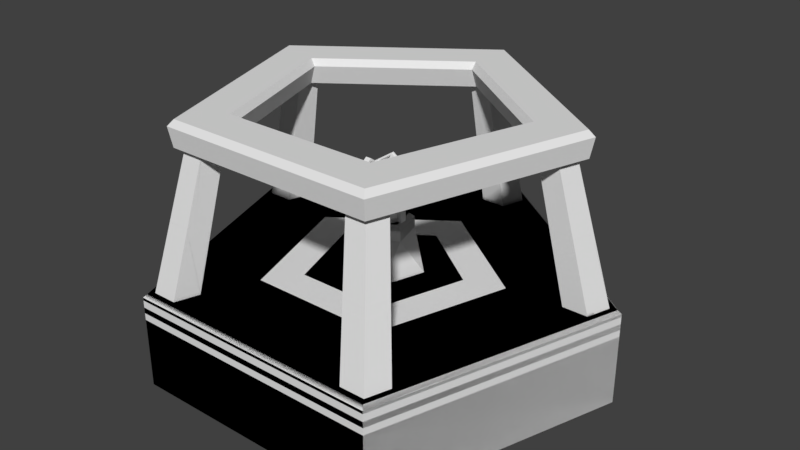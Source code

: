 # Source: Obelisk.blend  (saved by Blender 2.79.0; exported with 4.5.12 LTS)
import bpy
from mathutils import Matrix  # noqa: F401  (used for matrix-valued properties, if any)

bpy.ops.wm.read_factory_settings(use_empty=True)
scene = bpy.context.scene
scene.name = 'Scene'

# ---- collections
col_collection_1 = bpy.data.collections.new('Collection 1'); scene.collection.children.link(col_collection_1)

# ---- world
world_world = bpy.data.worlds.new('World'); scene.world = world_world
world_world.color = (0.05088, 0.05088, 0.05088)
world_world.use_sun_shadow = False
world_world.sun_shadow_jitter_overblur = 0.0
world_world.cycles.sampling_method = 'MANUAL'

# ---- meshes
me_suzanne = bpy.data.meshes.new('Suzanne')
me_suzanne.from_pydata([(0.1094, -0.1924, 0.09207), (-0.1094, -0.1924, 0.09207), (0.125, -0.1729, 0.0745), (-0.125, -0.1729, 0.0745), (0.1367, -0.1455, 0.06473), (-0.1367, -0.1455, 0.06473), (0.08789, -0.1553, 0.0452), (-0.08789, -0.1553, 0.0452), (0.08789, -0.1807, 0.05887), (-0.08789, -0.1807, 0.05887), (0.08789, -0.1963, 0.08426), (-0.08789, -0.1963, 0.08426), (0.06836, -0.2002, 0.09207), (-0.06836, -0.2002, 0.09207), (0.05078, -0.1865, 0.0745), (-0.05078, -0.1865, 0.0745), (0.03906, -0.1631, 0.06473), (-0.03906, -0.1631, 0.06473), (0.01953, -0.1651, 0.1116), (-0.01953, -0.1651, 0.1116), (0.03516, -0.1865, 0.1116), (-0.03516, -0.1865, 0.1116), (0.06055, -0.2002, 0.1116), (-0.06055, -0.2002, 0.1116), (0.06836, -0.2002, 0.1331), (-0.06836, -0.2002, 0.1331), (0.05078, -0.1865, 0.1487), (-0.05078, -0.1865, 0.1487), (0.03906, -0.1631, 0.1604), (-0.03906, -0.1631, 0.1604), (0.08789, -0.1553, 0.18), (-0.08789, -0.1553, 0.18), (0.08789, -0.1807, 0.1643), (-0.08789, -0.1807, 0.1643), (0.08789, -0.1963, 0.1409), (-0.08789, -0.1963, 0.1409), (0.1094, -0.1924, 0.1331), (-0.1094, -0.1924, 0.1331), (0.125, -0.1729, 0.1487), (-0.125, -0.1729, 0.1487), (0.1367, -0.1455, 0.1604), (-0.1367, -0.1455, 0.1604), (0.1562, -0.1416, 0.1116), (-0.1562, -0.1416, 0.1116), (0.1406, -0.169, 0.1116), (-0.1406, -0.169, 0.1116), (0.1172, -0.1904, 0.1116), (-0.1172, -0.1904, 0.1116), (0.1191, -0.1944, 0.1116), (-0.1191, -0.1944, 0.1116), (0.1113, -0.1963, 0.135), (-0.1113, -0.1963, 0.135), (0.08789, -0.2022, 0.1448), (-0.08789, -0.2022, 0.1448), (0.06641, -0.2061, 0.135), (-0.06641, -0.2061, 0.135), (0.05664, -0.2061, 0.1116), (-0.05664, -0.2061, 0.1116), (0.06641, -0.2061, 0.09012), (-0.06641, -0.2061, 0.09012), (0.08789, -0.208, 0.1116), (-0.08789, -0.208, 0.1116), (0.08789, -0.2022, 0.08036), (-0.08789, -0.2022, 0.08036), (0.1113, -0.1963, 0.09012), (-0.1113, -0.1963, 0.09012), (0.0, -0.1865, 0.1585), (0.0, -0.2061, 0.1389), (0.0, -0.1846, -0.1189), (0.0, -0.1963, -0.02902), (0.0, -0.2002, 0.004184), (0.0, -0.1807, -0.1423), (0.0, -0.1514, 0.1526), (0.0, -0.1436, 0.1936), (0.0, 0.1357, 0.2757), (0.0, 0.2119, 0.1917), (0.0, 0.206, 0.06864), (0.0, 0.08689, -0.04464), (0.05078, -0.1416, 0.004184), (-0.05078, -0.1416, 0.004184), (0.07812, -0.1436, -0.05832), (-0.07812, -0.1436, -0.05832), (0.08789, -0.1436, -0.1228), (-0.08789, -0.1436, -0.1228), (0.0918, -0.1338, -0.1716), (-0.0918, -0.1338, -0.1716), (0.08203, -0.1319, -0.1853), (-0.08203, -0.1319, -0.1853), (0.04492, -0.1397, -0.1911), (-0.04492, -0.1397, -0.1911), (0.0, -0.1455, -0.195), (0.1094, -0.1338, 0.0159), (-0.1094, -0.1338, 0.0159), (0.1582, -0.1358, 0.04129), (-0.1582, -0.1358, 0.04129), (0.207, -0.1123, 0.08817), (-0.207, -0.1123, 0.08817), (0.2148, -0.1494, 0.1585), (-0.2148, -0.1494, 0.1585), (0.1777, -0.1572, 0.1722), (-0.1777, -0.1572, 0.1722), (0.123, -0.1729, 0.2014), (-0.123, -0.1729, 0.2014), (0.08008, -0.1846, 0.2405), (-0.08008, -0.1846, 0.2405), (0.03906, -0.1904, 0.2307), (-0.03906, -0.1904, 0.2307), (0.01562, -0.1885, 0.1741), (-0.01562, -0.1885, 0.1741), (0.04102, -0.1944, 0.1546), (-0.04102, -0.1944, 0.1546), (0.03125, -0.1924, 0.1272), (-0.03125, -0.1924, 0.1272), (0.05078, -0.1865, 0.0745), (-0.05078, -0.1865, 0.0745), (0.09375, -0.1768, 0.05496), (-0.09375, -0.1768, 0.05496), (0.123, -0.169, 0.06668), (-0.123, -0.169, 0.06668), (0.1562, -0.1631, 0.09793), (-0.1562, -0.1631, 0.09793), (0.1602, -0.1631, 0.1253), (-0.1602, -0.1631, 0.1253), (0.1504, -0.167, 0.1448), (-0.1504, -0.167, 0.1448), (0.1074, -0.1807, 0.1604), (-0.1074, -0.1807, 0.1604), (0.0625, -0.1904, 0.1682), (-0.0625, -0.1904, 0.1682), (0.0, -0.1846, -0.1403), (0.02734, -0.1846, -0.1286), (-0.02734, -0.1846, -0.1286), (0.0293, -0.1787, -0.1579), (-0.0293, -0.1787, -0.1579), (0.01562, -0.1748, -0.1696), (-0.01562, -0.1748, -0.1696), (0.0, -0.1729, -0.1716), (0.0, -0.1885, 0.00223), (0.0, -0.1865, 0.0159), (0.02539, -0.1865, 0.01395), (-0.02539, -0.1865, 0.01395), (0.03125, -0.1885, -0.005582), (-0.03125, -0.1885, -0.005582), (0.02148, -0.1865, -0.02121), (-0.02148, -0.1865, -0.02121), (0.09961, -0.169, 0.03934), (-0.09961, -0.169, 0.03934), (0.1543, -0.1572, 0.06473), (-0.1543, -0.1572, 0.06473), (0.1816, -0.1514, 0.1018), (-0.1816, -0.1514, 0.1018), (0.1855, -0.1651, 0.1448), (-0.1855, -0.1651, 0.1448), (0.1719, -0.1826, 0.1546), (-0.1719, -0.1826, 0.1546), (0.1094, -0.2002, 0.1878), (-0.1094, -0.2002, 0.1878), (0.07812, -0.21, 0.2112), (-0.07812, -0.21, 0.2112), (0.05078, -0.2139, 0.2054), (-0.05078, -0.2139, 0.2054), (0.02539, -0.2119, 0.1585), (-0.02539, -0.2119, 0.1585), (0.03125, -0.2041, 0.02567), (-0.03125, -0.2041, 0.02567), (0.05273, -0.1787, -0.06027), (-0.05273, -0.1787, -0.06027), (0.0625, -0.1729, -0.1247), (-0.0625, -0.1729, -0.1247), (0.06641, -0.167, -0.154), (-0.06641, -0.167, -0.154), (0.05859, -0.1592, -0.1775), (-0.05859, -0.1592, -0.1775), (0.04102, -0.1592, -0.1814), (-0.04102, -0.1592, -0.1814), (0.0, -0.1612, -0.1853), (0.0, -0.1826, 0.06278), (0.0, -0.1924, 0.1038), (0.08203, -0.1865, 0.1702), (-0.08203, -0.1865, 0.1702), (0.04102, -0.1885, 0.08621), (-0.04102, -0.1885, 0.08621), (0.0332, -0.1904, 0.1038), (-0.0332, -0.1904, 0.1038), (0.0293, -0.1846, -0.1208), (-0.0293, -0.1846, -0.1208), (0.01953, -0.1885, -0.06027), (-0.01953, -0.1885, -0.06027), (0.0, -0.1885, -0.06027), (0.0, -0.1865, -0.03097), (0.02344, -0.1963, -0.0173), (-0.02344, -0.1963, -0.0173), (0.0332, -0.2002, -0.005582), (-0.0332, -0.2002, -0.005582), (0.02734, -0.1963, 0.01786), (-0.02734, -0.1963, 0.01786), (0.009766, -0.1963, 0.01981), (-0.009766, -0.1963, 0.01981), (0.0, -0.208, 0.0002774), (0.01172, -0.2041, 0.01395), (-0.01172, -0.2041, 0.01395), (0.02344, -0.2041, 0.012), (-0.02344, -0.2041, 0.012), (0.02734, -0.208, -0.005582), (-0.02734, -0.208, -0.005582), (0.01953, -0.2022, -0.01144), (-0.01953, -0.2022, -0.01144), (0.0, -0.2022, -0.02121), (0.06445, -0.1397, -0.02707), (-0.06445, -0.1397, -0.02707), (0.04102, -0.1787, -0.009488), (-0.04102, -0.1787, -0.009488), (0.04492, -0.1787, -0.02707), (-0.04492, -0.1787, -0.02707), (0.05859, -0.1397, -0.01144), (-0.05859, -0.1397, -0.01144), (0.0, -0.1729, -0.1677), (0.01172, -0.1729, -0.1657), (-0.01172, -0.1729, -0.1657), (0.02344, -0.1787, -0.154), (-0.02344, -0.1787, -0.154), (0.02344, -0.1826, -0.1345), (-0.02344, -0.1826, -0.1345), (0.0, -0.1651, -0.1443), (0.02344, -0.167, -0.1364), (-0.02344, -0.167, -0.1364), (0.02344, -0.1612, -0.1521), (-0.02344, -0.1612, -0.1521), (0.01172, -0.1592, -0.1618), (-0.01172, -0.1592, -0.1618), (0.0, -0.1592, -0.1638), (0.04297, -0.1963, 0.1057), (-0.04297, -0.1963, 0.1057), (0.04688, -0.1944, 0.09012), (-0.04688, -0.1944, 0.09012), (0.08398, -0.1904, 0.1585), (-0.08398, -0.1904, 0.1585), (0.06836, -0.1944, 0.1565), (-0.06836, -0.1944, 0.1565), (0.1055, -0.1944, 0.1507), (-0.1055, -0.1944, 0.1507), (0.1406, -0.1748, 0.1389), (-0.1406, -0.1748, 0.1389), (0.1465, -0.1729, 0.1233), (-0.1465, -0.1729, 0.1233), (0.1445, -0.1709, 0.09989), (-0.1445, -0.1709, 0.09989), (0.1191, -0.1807, 0.07645), (-0.1191, -0.1807, 0.07645), (0.09375, -0.1865, 0.06668), (-0.09375, -0.1865, 0.06668), (0.05664, -0.1963, 0.0784), (-0.05664, -0.1963, 0.0784), (0.04492, -0.1963, 0.1253), (-0.04492, -0.1963, 0.1253), (0.05273, -0.1963, 0.1448), (-0.05273, -0.1963, 0.1448), (0.05859, -0.1904, 0.1409), (-0.05859, -0.1904, 0.1409), (0.04883, -0.1904, 0.1253), (-0.04883, -0.1904, 0.1253), (0.06055, -0.1904, 0.08231), (-0.06055, -0.1904, 0.08231), (0.09375, -0.1826, 0.07254), (-0.09375, -0.1826, 0.07254), (0.1152, -0.1768, 0.08036), (-0.1152, -0.1768, 0.08036), (0.1367, -0.169, 0.1038), (-0.1367, -0.169, 0.1038), (0.1387, -0.169, 0.1214), (-0.1387, -0.169, 0.1214), (0.1328, -0.1709, 0.135), (-0.1328, -0.1709, 0.135), (0.1035, -0.1885, 0.1487), (-0.1035, -0.1885, 0.1487), (0.07031, -0.1924, 0.1507), (-0.07031, -0.1924, 0.1507), (0.08398, -0.1885, 0.1526), (-0.08398, -0.1885, 0.1526), (0.05078, -0.1885, 0.09403), (-0.05078, -0.1885, 0.09403), (0.04883, -0.1885, 0.1077), (-0.04883, -0.1885, 0.1077), (0.02734, -0.1533, 0.1663), (-0.02734, -0.1533, 0.1663), (0.04883, -0.1553, 0.2171), (-0.04883, -0.1553, 0.2171), (0.08398, -0.1494, 0.2229), (-0.08398, -0.1494, 0.2229), (0.1211, -0.1397, 0.1897), (-0.1211, -0.1397, 0.1897), (0.1699, -0.124, 0.1643), (-0.1699, -0.124, 0.1643), (0.1992, -0.1162, 0.1526), (-0.1992, -0.1162, 0.1526), (0.1934, -0.09475, 0.09207), (-0.1934, -0.09475, 0.09207), (0.1504, -0.1045, 0.05106), (-0.1504, -0.1045, 0.05106), (0.1094, -0.1182, 0.02762), (-0.1094, -0.1182, 0.02762), (0.0, -0.07326, 0.2757), (0.0, 0.01854, 0.2972), (0.0, 0.167, 0.00223), (0.0, -0.04787, -0.06418), (0.0, -0.1162, -0.1931), (0.0, -0.08693, -0.1501), (0.0, -0.08107, -0.09152), (0.0, -0.07131, -0.07004), (0.2129, -0.01467, 0.1097), (-0.2129, -0.01467, 0.1097), (0.2148, 0.01072, 0.1311), (-0.2148, 0.01072, 0.1311), (0.1934, 0.1084, 0.1175), (-0.1934, 0.1084, 0.1175), (0.1152, 0.1748, 0.1604), (-0.1152, 0.1748, 0.1604), (0.1836, -0.01857, 0.03934), (-0.1836, -0.01857, 0.03934), (0.1484, 0.04002, 0.01981), (-0.1484, 0.04002, 0.01981), (0.1602, 0.1064, 0.04911), (-0.1602, 0.1064, 0.04911), (0.08398, 0.165, 0.06473), (-0.08398, 0.165, 0.06473), (0.05859, -0.1026, -0.03683), (-0.05859, -0.1026, -0.03683), (0.04492, -0.06545, -0.05246), (-0.04492, -0.06545, -0.05246), (0.07227, -0.0967, -0.1267), (-0.07227, -0.0967, -0.1267), (0.0625, -0.09865, -0.07394), (-0.0625, -0.09865, -0.07394), (0.08203, -0.1006, -0.1775), (-0.08203, -0.1006, -0.1775), (0.03516, -0.09279, -0.1384), (-0.03516, -0.09279, -0.1384), (0.03125, -0.09084, -0.08371), (-0.03125, -0.09084, -0.08371), (0.04102, -0.1104, -0.1853), (-0.04102, -0.1104, -0.1853), (0.05469, -0.1084, -0.01925), (-0.05469, -0.1084, -0.01925), (0.05273, -0.1182, -0.005582), (-0.05273, -0.1182, -0.005582), (0.05078, -0.126, 0.00809), (-0.05078, -0.126, 0.00809), (0.05273, -0.04201, -0.0466), (-0.05273, -0.04201, -0.0466), (0.07422, 0.06541, -0.02707), (-0.07422, 0.06541, -0.02707), (0.08594, 0.1338, 0.01395), (-0.08594, 0.1338, 0.01395), (0.1133, 0.09471, 0.2679), (-0.1133, 0.09471, 0.2679), (0.1133, 0.01658, 0.2835), (-0.1133, 0.01658, 0.2835), (0.1133, -0.05959, 0.2639), (-0.1133, -0.05959, 0.2639), (0.1152, -0.1084, 0.1819), (-0.1152, -0.1084, 0.1819), (0.1816, -0.08498, 0.1526), (-0.1816, -0.08498, 0.1526), (0.1582, -0.07131, 0.1643), (-0.1582, -0.07131, 0.1643), (0.1602, -0.01467, 0.2268), (-0.1602, -0.01467, 0.2268), (0.1992, -0.03225, 0.1917), (-0.1992, -0.03225, 0.1917), (0.1992, 0.0283, 0.2054), (-0.1992, 0.0283, 0.2054), (0.1602, 0.04783, 0.2386), (-0.1602, 0.04783, 0.2386), (0.1602, 0.1103, 0.221), (-0.1602, 0.1103, 0.221), (0.1992, 0.08885, 0.1858), (-0.1992, 0.08885, 0.1858), (0.1543, 0.1455, 0.1331), (-0.1543, 0.1455, 0.1331), (0.1211, 0.1357, 0.05692), (-0.1211, 0.1357, 0.05692), (0.2051, 0.04979, 0.1331), (-0.2051, 0.04979, 0.1331), (0.1016, -0.03811, 0.00809), (-0.1016, -0.03811, 0.00809), (0.1074, 0.05174, 0.00223), (-0.1074, 0.05174, 0.00223), (0.2227, 0.0576, 0.1526), (-0.2227, 0.0576, 0.1526), (0.1934, 0.03025, 0.0159), (-0.1934, 0.03025, 0.0159), (0.2598, 0.08104, 0.02567), (-0.2598, 0.08104, 0.02567), (0.3203, 0.1064, 0.06473), (-0.3203, 0.1064, 0.06473), (0.3379, 0.1045, 0.1311), (-0.3379, 0.1045, 0.1311), (0.3086, 0.1045, 0.178), (-0.3086, 0.1045, 0.178), (0.2559, 0.07713, 0.1702), (-0.2559, 0.07713, 0.1702), (0.2539, 0.07127, 0.1546), (-0.2539, 0.07127, 0.1546), (0.2969, 0.09666, 0.1604), (-0.2969, 0.09666, 0.1604), (0.3164, 0.1006, 0.1233), (-0.3164, 0.1006, 0.1233), (0.3027, 0.1006, 0.07059), (-0.3027, 0.1006, 0.07059), (0.2578, 0.07518, 0.04129), (-0.2578, 0.07518, 0.04129), (0.207, 0.03221, 0.03348), (-0.207, 0.03221, 0.03348), (0.2305, 0.05369, 0.1409), (-0.2305, 0.05369, 0.1409), (0.2363, 0.07127, 0.1272), (-0.2363, 0.07127, 0.1272), (0.2207, 0.05174, 0.0452), (-0.2207, 0.05174, 0.0452), (0.2598, 0.0908, 0.05106), (-0.2598, 0.0908, 0.05106), (0.2969, 0.1103, 0.0745), (-0.2969, 0.1103, 0.0745), (0.3086, 0.1103, 0.1136), (-0.3086, 0.1103, 0.1136), (0.293, 0.1084, 0.1409), (-0.293, 0.1084, 0.1409), (0.2559, 0.08885, 0.137), (-0.2559, 0.08885, 0.137), (0.2109, 0.05174, 0.1233), (-0.2109, 0.05174, 0.1233), (0.209, 0.06736, 0.09403), (-0.209, 0.06736, 0.09403), (0.1895, 0.06736, 0.0745), (-0.1895, 0.06736, 0.0745), (0.2051, 0.06736, 0.07254), (-0.2051, 0.06736, 0.07254), (0.2109, 0.06736, 0.05496), (-0.2109, 0.06736, 0.05496), (0.2031, 0.06736, 0.04715), (-0.2031, 0.06736, 0.04715), (0.1816, 0.01658, 0.05106), (-0.1816, 0.01658, 0.05106), (0.1797, 0.04197, 0.0452), (-0.1797, 0.04197, 0.0452), (0.1797, 0.04588, 0.06082), (-0.1797, 0.04588, 0.06082), (0.1992, 0.05174, 0.1018), (-0.1992, 0.05174, 0.1018), (0.2227, 0.06541, 0.1116), (-0.2227, 0.06541, 0.1116), (0.2227, 0.07908, 0.1097), (-0.2227, 0.07908, 0.1097), (0.2031, 0.07908, 0.04715), (-0.2031, 0.07908, 0.04715), (0.2129, 0.07908, 0.05496), (-0.2129, 0.07908, 0.05496), (0.207, 0.07908, 0.07059), (-0.207, 0.07908, 0.07059), (0.1914, 0.07908, 0.0745), (-0.1914, 0.07908, 0.0745), (0.2109, 0.07908, 0.09403), (-0.2109, 0.07908, 0.09403), (0.2598, 0.1025, 0.1331), (-0.2598, 0.1025, 0.1331), (0.2969, 0.1201, 0.137), (-0.2969, 0.1201, 0.137), (0.3145, 0.1221, 0.1116), (-0.3145, 0.1221, 0.1116), (0.3027, 0.1201, 0.07254), (-0.3027, 0.1201, 0.07254), (0.2617, 0.1045, 0.05106), (-0.2617, 0.1045, 0.05106), (0.2207, 0.06541, 0.04715), (-0.2207, 0.06541, 0.04715), (0.2383, 0.08494, 0.1233), (-0.2383, 0.08494, 0.1233), (0.2227, 0.08104, 0.0784), (-0.2227, 0.08104, 0.0784), (0.2344, 0.08299, 0.06668), (-0.2344, 0.08299, 0.06668), (0.25, 0.0908, 0.08231), (-0.25, 0.0908, 0.08231), (0.2402, 0.08689, 0.09403), (-0.2402, 0.08689, 0.09403), (0.2539, 0.09275, 0.1097), (-0.2539, 0.09275, 0.1097), (0.2637, 0.09471, 0.09793), (-0.2637, 0.09471, 0.09793), (0.2773, 0.09666, 0.1038), (-0.2773, 0.09666, 0.1038), (0.2715, 0.09666, 0.1194), (-0.2715, 0.09666, 0.1194), (0.2559, 0.1201, 0.1604), (-0.2559, 0.1201, 0.1604), (0.3125, 0.1357, 0.1682), (-0.3125, 0.1357, 0.1682), (0.3418, 0.124, 0.1253), (-0.3418, 0.124, 0.1253), (0.3281, 0.1318, 0.06473), (-0.3281, 0.1318, 0.06473), (0.2598, 0.1221, 0.02957), (-0.2598, 0.1221, 0.02957), (0.1973, 0.08104, 0.01981), (-0.1973, 0.08104, 0.01981), (0.2148, 0.09471, 0.1468), (-0.2148, 0.09471, 0.1468), (0.1094, 0.1924, 0.09207), (-0.1094, 0.1924, 0.09207), (0.125, 0.1729, 0.0745), (-0.125, 0.1729, 0.0745), (0.1367, 0.1455, 0.06473), (-0.1367, 0.1455, 0.06473), (0.08789, 0.1553, 0.0452), (-0.08789, 0.1553, 0.0452), (0.08789, 0.1807, 0.05887), (-0.08789, 0.1807, 0.05887), (0.08789, 0.1963, 0.08426), (-0.08789, 0.1963, 0.08426), (0.06836, 0.2002, 0.09207), (-0.06836, 0.2002, 0.09207), (0.05078, 0.1865, 0.0745), (-0.05078, 0.1865, 0.0745), (0.03906, 0.1631, 0.06473), (-0.03906, 0.1631, 0.06473), (0.01953, 0.1651, 0.1116), (-0.01953, 0.1651, 0.1116), (0.03516, 0.1865, 0.1116), (-0.03516, 0.1865, 0.1116), (0.06055, 0.2002, 0.1116), (-0.06055, 0.2002, 0.1116), (0.06836, 0.2002, 0.1331), (-0.06836, 0.2002, 0.1331), (0.05078, 0.1865, 0.1487), (-0.05078, 0.1865, 0.1487), (0.03906, 0.1631, 0.1604), (-0.03906, 0.1631, 0.1604), (0.08789, 0.1553, 0.18), (-0.08789, 0.1553, 0.18), (0.08789, 0.1807, 0.1643), (-0.08789, 0.1807, 0.1643), (0.08789, 0.1963, 0.1409), (-0.08789, 0.1963, 0.1409), (0.1094, 0.1924, 0.1331), (-0.1094, 0.1924, 0.1331), (0.125, 0.1729, 0.1487), (-0.125, 0.1729, 0.1487), (0.1367, 0.1455, 0.1604), (-0.1367, 0.1455, 0.1604), (0.1562, 0.1416, 0.1116), (-0.1562, 0.1416, 0.1116), (0.1406, 0.169, 0.1116), (-0.1406, 0.169, 0.1116), (0.1172, 0.1904, 0.1116), (-0.1172, 0.1904, 0.1116), (0.1191, 0.1944, 0.1116), (-0.1191, 0.1944, 0.1116), (0.1113, 0.1963, 0.135), (-0.1113, 0.1963, 0.135), (0.08789, 0.2022, 0.1448), (-0.08789, 0.2022, 0.1448), (0.06641, 0.2061, 0.135), (-0.06641, 0.2061, 0.135), (0.05664, 0.2061, 0.1116), (-0.05664, 0.2061, 0.1116), (0.06641, 0.2061, 0.09012), (-0.06641, 0.2061, 0.09012), (0.08789, 0.208, 0.1116), (-0.08789, 0.208, 0.1116), (0.08789, 0.2022, 0.08036), (-0.08789, 0.2022, 0.08036), (0.1113, 0.1963, 0.09012), (-0.1113, 0.1963, 0.09012), (0.0, 0.1865, 0.1585), (0.0, 0.2061, 0.1389), (0.0, 0.1846, -0.1189), (0.0, 0.1963, -0.02902), (0.0, 0.2002, 0.004184), (0.0, 0.1807, -0.1423), (0.0, 0.1514, 0.1526), (0.0, 0.1436, 0.1936), (0.0, -0.1357, 0.2757), (0.0, -0.2119, 0.1917), (0.0, -0.206, 0.06864), (0.0, -0.08689, -0.04464), (0.05078, 0.1416, 0.004184), (-0.05078, 0.1416, 0.004184), (0.07812, 0.1436, -0.05832), (-0.07812, 0.1436, -0.05832), (0.08789, 0.1436, -0.1228), (-0.08789, 0.1436, -0.1228), (0.0918, 0.1338, -0.1716), (-0.0918, 0.1338, -0.1716), (0.08203, 0.1319, -0.1853), (-0.08203, 0.1319, -0.1853), (0.04492, 0.1397, -0.1911), (-0.04492, 0.1397, -0.1911), (0.0, 0.1455, -0.195), (0.1094, 0.1338, 0.0159), (-0.1094, 0.1338, 0.0159), (0.1582, 0.1358, 0.04129), (-0.1582, 0.1358, 0.04129), (0.207, 0.1123, 0.08817), (-0.207, 0.1123, 0.08817), (0.2148, 0.1494, 0.1585), (-0.2148, 0.1494, 0.1585), (0.1777, 0.1572, 0.1722), (-0.1777, 0.1572, 0.1722), (0.123, 0.1729, 0.2014), (-0.123, 0.1729, 0.2014), (0.08008, 0.1846, 0.2405), (-0.08008, 0.1846, 0.2405), (0.03906, 0.1904, 0.2307), (-0.03906, 0.1904, 0.2307), (0.01562, 0.1885, 0.1741), (-0.01562, 0.1885, 0.1741), (0.04102, 0.1944, 0.1546), (-0.04102, 0.1944, 0.1546), (0.03125, 0.1924, 0.1272), (-0.03125, 0.1924, 0.1272), (0.05078, 0.1865, 0.0745), (-0.05078, 0.1865, 0.0745), (0.09375, 0.1768, 0.05496), (-0.09375, 0.1768, 0.05496), (0.123, 0.169, 0.06668), (-0.123, 0.169, 0.06668), (0.1562, 0.1631, 0.09793), (-0.1562, 0.1631, 0.09793), (0.1602, 0.1631, 0.1253), (-0.1602, 0.1631, 0.1253), (0.1504, 0.167, 0.1448), (-0.1504, 0.167, 0.1448), (0.1074, 0.1807, 0.1604), (-0.1074, 0.1807, 0.1604), (0.0625, 0.1904, 0.1682), (-0.0625, 0.1904, 0.1682), (0.0, 0.1846, -0.1403), (0.02734, 0.1846, -0.1286), (-0.02734, 0.1846, -0.1286), (0.0293, 0.1787, -0.1579), (-0.0293, 0.1787, -0.1579), (0.01562, 0.1748, -0.1696), (-0.01562, 0.1748, -0.1696), (0.0, 0.1729, -0.1716), (0.0, 0.1885, 0.00223), (0.0, 0.1865, 0.0159), (0.02539, 0.1865, 0.01395), (-0.02539, 0.1865, 0.01395), (0.03125, 0.1885, -0.005582), (-0.03125, 0.1885, -0.005582), (0.02148, 0.1865, -0.02121), (-0.02148, 0.1865, -0.02121), (0.09961, 0.169, 0.03934), (-0.09961, 0.169, 0.03934), (0.1543, 0.1572, 0.06473), (-0.1543, 0.1572, 0.06473), (0.1816, 0.1514, 0.1018), (-0.1816, 0.1514, 0.1018), (0.1855, 0.1651, 0.1448), (-0.1855, 0.1651, 0.1448), (0.1719, 0.1826, 0.1546), (-0.1719, 0.1826, 0.1546), (0.1094, 0.2002, 0.1878), (-0.1094, 0.2002, 0.1878), (0.07812, 0.21, 0.2112), (-0.07812, 0.21, 0.2112), (0.05078, 0.2139, 0.2054), (-0.05078, 0.2139, 0.2054), (0.02539, 0.2119, 0.1585), (-0.02539, 0.2119, 0.1585), (0.03125, 0.2041, 0.02567), (-0.03125, 0.2041, 0.02567), (0.05273, 0.1787, -0.06027), (-0.05273, 0.1787, -0.06027), (0.0625, 0.1729, -0.1247), (-0.0625, 0.1729, -0.1247), (0.06641, 0.167, -0.154), (-0.06641, 0.167, -0.154), (0.05859, 0.1592, -0.1775), (-0.05859, 0.1592, -0.1775), (0.04102, 0.1592, -0.1814), (-0.04102, 0.1592, -0.1814), (0.0, 0.1612, -0.1853), (0.0, 0.1826, 0.06278), (0.0, 0.1924, 0.1038), (0.08203, 0.1865, 0.1702), (-0.08203, 0.1865, 0.1702), (0.04102, 0.1885, 0.08621), (-0.04102, 0.1885, 0.08621), (0.0332, 0.1904, 0.1038), (-0.0332, 0.1904, 0.1038), (0.0293, 0.1846, -0.1208), (-0.0293, 0.1846, -0.1208), (0.01953, 0.1885, -0.06027), (-0.01953, 0.1885, -0.06027), (0.0, 0.1885, -0.06027), (0.0, 0.1865, -0.03097), (0.02344, 0.1963, -0.0173), (-0.02344, 0.1963, -0.0173), (0.0332, 0.2002, -0.005582), (-0.0332, 0.2002, -0.005582), (0.02734, 0.1963, 0.01786), (-0.02734, 0.1963, 0.01786), (0.009766, 0.1963, 0.01981), (-0.009766, 0.1963, 0.01981), (0.0, 0.208, 0.0002774), (0.01172, 0.2041, 0.01395), (-0.01172, 0.2041, 0.01395), (0.02344, 0.2041, 0.012), (-0.02344, 0.2041, 0.012), (0.02734, 0.208, -0.005582), (-0.02734, 0.208, -0.005582), (0.01953, 0.2022, -0.01144), (-0.01953, 0.2022, -0.01144), (0.0, 0.2022, -0.02121), (0.06445, 0.1397, -0.02707), (-0.06445, 0.1397, -0.02707), (0.04102, 0.1787, -0.009488), (-0.04102, 0.1787, -0.009488), (0.04492, 0.1787, -0.02707), (-0.04492, 0.1787, -0.02707), (0.05859, 0.1397, -0.01144), (-0.05859, 0.1397, -0.01144), (0.0, 0.1729, -0.1677), (0.01172, 0.1729, -0.1657), (-0.01172, 0.1729, -0.1657), (0.02344, 0.1787, -0.154), (-0.02344, 0.1787, -0.154), (0.02344, 0.1826, -0.1345), (-0.02344, 0.1826, -0.1345), (0.0, 0.1651, -0.1443), (0.02344, 0.167, -0.1364), (-0.02344, 0.167, -0.1364), (0.02344, 0.1612, -0.1521), (-0.02344, 0.1612, -0.1521), (0.01172, 0.1592, -0.1618), (-0.01172, 0.1592, -0.1618), (0.0, 0.1592, -0.1638), (0.04297, 0.1963, 0.1057), (-0.04297, 0.1963, 0.1057), (0.04688, 0.1944, 0.09012), (-0.04688, 0.1944, 0.09012), (0.08398, 0.1904, 0.1585), (-0.08398, 0.1904, 0.1585), (0.06836, 0.1944, 0.1565), (-0.06836, 0.1944, 0.1565), (0.1055, 0.1944, 0.1507), (-0.1055, 0.1944, 0.1507), (0.1406, 0.1748, 0.1389), (-0.1406, 0.1748, 0.1389), (0.1465, 0.1729, 0.1233), (-0.1465, 0.1729, 0.1233), (0.1445, 0.1709, 0.09989), (-0.1445, 0.1709, 0.09989), (0.1191, 0.1807, 0.07645), (-0.1191, 0.1807, 0.07645), (0.09375, 0.1865, 0.06668), (-0.09375, 0.1865, 0.06668), (0.05664, 0.1963, 0.0784), (-0.05664, 0.1963, 0.0784), (0.04492, 0.1963, 0.1253), (-0.04492, 0.1963, 0.1253), (0.05273, 0.1963, 0.1448), (-0.05273, 0.1963, 0.1448), (0.05859, 0.1904, 0.1409), (-0.05859, 0.1904, 0.1409), (0.04883, 0.1904, 0.1253), (-0.04883, 0.1904, 0.1253), (0.06055, 0.1904, 0.08231), (-0.06055, 0.1904, 0.08231), (0.09375, 0.1826, 0.07254), (-0.09375, 0.1826, 0.07254), (0.1152, 0.1768, 0.08036), (-0.1152, 0.1768, 0.08036), (0.1367, 0.169, 0.1038), (-0.1367, 0.169, 0.1038), (0.1387, 0.169, 0.1214), (-0.1387, 0.169, 0.1214), (0.1328, 0.1709, 0.135), (-0.1328, 0.1709, 0.135), (0.1035, 0.1885, 0.1487), (-0.1035, 0.1885, 0.1487), (0.07031, 0.1924, 0.1507), (-0.07031, 0.1924, 0.1507), (0.08398, 0.1885, 0.1526), (-0.08398, 0.1885, 0.1526), (0.05078, 0.1885, 0.09403), (-0.05078, 0.1885, 0.09403), (0.04883, 0.1885, 0.1077), (-0.04883, 0.1885, 0.1077), (0.02734, 0.1533, 0.1663), (-0.02734, 0.1533, 0.1663), (0.04883, 0.1553, 0.2171), (-0.04883, 0.1553, 0.2171), (0.08398, 0.1494, 0.2229), (-0.08398, 0.1494, 0.2229), (0.1211, 0.1397, 0.1897), (-0.1211, 0.1397, 0.1897), (0.1699, 0.124, 0.1643), (-0.1699, 0.124, 0.1643), (0.1992, 0.1162, 0.1526), (-0.1992, 0.1162, 0.1526), (0.1934, 0.09475, 0.09207), (-0.1934, 0.09475, 0.09207), (0.1504, 0.1045, 0.05106), (-0.1504, 0.1045, 0.05106), (0.1094, 0.1182, 0.02762), (-0.1094, 0.1182, 0.02762), (0.0, 0.07326, 0.2757), (0.0, -0.01854, 0.2972), (0.0, -0.167, 0.00223), (0.0, 0.04787, -0.06418), (0.0, 0.1162, -0.1931), (0.0, 0.08693, -0.1501), (0.0, 0.08107, -0.09152), (0.0, 0.07131, -0.07004), (0.2129, 0.01467, 0.1097), (-0.2129, 0.01467, 0.1097), (0.2148, -0.01072, 0.1311), (-0.2148, -0.01072, 0.1311), (0.1934, -0.1084, 0.1175), (-0.1934, -0.1084, 0.1175), (0.1152, -0.1748, 0.1604), (-0.1152, -0.1748, 0.1604), (0.1836, 0.01857, 0.03934), (-0.1836, 0.01857, 0.03934), (0.1484, -0.04002, 0.01981), (-0.1484, -0.04002, 0.01981), (0.1602, -0.1064, 0.04911), (-0.1602, -0.1064, 0.04911), (0.08398, -0.165, 0.06473), (-0.08398, -0.165, 0.06473), (0.05859, 0.1026, -0.03683), (-0.05859, 0.1026, -0.03683), (0.04492, 0.06545, -0.05246), (-0.04492, 0.06545, -0.05246), (0.07227, 0.0967, -0.1267), (-0.07227, 0.0967, -0.1267), (0.0625, 0.09865, -0.07394), (-0.0625, 0.09865, -0.07394), (0.08203, 0.1006, -0.1775), (-0.08203, 0.1006, -0.1775), (0.03516, 0.09279, -0.1384), (-0.03516, 0.09279, -0.1384), (0.03125, 0.09084, -0.08371), (-0.03125, 0.09084, -0.08371), (0.04102, 0.1104, -0.1853), (-0.04102, 0.1104, -0.1853), (0.05469, 0.1084, -0.01925), (-0.05469, 0.1084, -0.01925), (0.05273, 0.1182, -0.005582), (-0.05273, 0.1182, -0.005582), (0.05078, 0.126, 0.00809), (-0.05078, 0.126, 0.00809), (0.05273, 0.04201, -0.0466), (-0.05273, 0.04201, -0.0466), (0.07422, -0.06541, -0.02707), (-0.07422, -0.06541, -0.02707), (0.08594, -0.1338, 0.01395), (-0.08594, -0.1338, 0.01395), (0.1133, -0.09471, 0.2679), (-0.1133, -0.09471, 0.2679), (0.1133, -0.01658, 0.2835), (-0.1133, -0.01658, 0.2835), (0.1133, 0.05959, 0.2639), (-0.1133, 0.05959, 0.2639), (0.1152, 0.1084, 0.1819), (-0.1152, 0.1084, 0.1819), (0.1816, 0.08498, 0.1526), (-0.1816, 0.08498, 0.1526), (0.1582, 0.07131, 0.1643), (-0.1582, 0.07131, 0.1643), (0.1602, 0.01467, 0.2268), (-0.1602, 0.01467, 0.2268), (0.1992, 0.03225, 0.1917), (-0.1992, 0.03225, 0.1917), (0.1992, -0.0283, 0.2054), (-0.1992, -0.0283, 0.2054), (0.1602, -0.04783, 0.2386), (-0.1602, -0.04783, 0.2386), (0.1602, -0.1103, 0.221), (-0.1602, -0.1103, 0.221), (0.1992, -0.08885, 0.1858), (-0.1992, -0.08885, 0.1858), (0.1543, -0.1455, 0.1331), (-0.1543, -0.1455, 0.1331), (0.1211, -0.1357, 0.05692), (-0.1211, -0.1357, 0.05692), (0.2051, -0.04979, 0.1331), (-0.2051, -0.04979, 0.1331), (0.1016, 0.03811, 0.00809), (-0.1016, 0.03811, 0.00809), (0.1074, -0.05174, 0.00223), (-0.1074, -0.05174, 0.00223), (0.2227, -0.0576, 0.1526), (-0.2227, -0.0576, 0.1526), (0.1934, -0.03025, 0.0159), (-0.1934, -0.03025, 0.0159), (0.2598, -0.08104, 0.02567), (-0.2598, -0.08104, 0.02567), (0.3203, -0.1064, 0.06473), (-0.3203, -0.1064, 0.06473), (0.3379, -0.1045, 0.1311), (-0.3379, -0.1045, 0.1311), (0.3086, -0.1045, 0.178), (-0.3086, -0.1045, 0.178), (0.2559, -0.07713, 0.1702), (-0.2559, -0.07713, 0.1702), (0.2539, -0.07127, 0.1546), (-0.2539, -0.07127, 0.1546), (0.2969, -0.09666, 0.1604), (-0.2969, -0.09666, 0.1604), (0.3164, -0.1006, 0.1233), (-0.3164, -0.1006, 0.1233), (0.3027, -0.1006, 0.07059), (-0.3027, -0.1006, 0.07059), (0.2578, -0.07518, 0.04129), (-0.2578, -0.07518, 0.04129), (0.207, -0.03221, 0.03348), (-0.207, -0.03221, 0.03348), (0.2305, -0.05369, 0.1409), (-0.2305, -0.05369, 0.1409), (0.2363, -0.07127, 0.1272), (-0.2363, -0.07127, 0.1272), (0.2207, -0.05174, 0.0452), (-0.2207, -0.05174, 0.0452), (0.2598, -0.0908, 0.05106), (-0.2598, -0.0908, 0.05106), (0.2969, -0.1103, 0.0745), (-0.2969, -0.1103, 0.0745), (0.3086, -0.1103, 0.1136), (-0.3086, -0.1103, 0.1136), (0.293, -0.1084, 0.1409), (-0.293, -0.1084, 0.1409), (0.2559, -0.08885, 0.137), (-0.2559, -0.08885, 0.137), (0.2109, -0.05174, 0.1233), (-0.2109, -0.05174, 0.1233), (0.209, -0.06736, 0.09403), (-0.209, -0.06736, 0.09403), (0.1895, -0.06736, 0.0745), (-0.1895, -0.06736, 0.0745), (0.2051, -0.06736, 0.07254), (-0.2051, -0.06736, 0.07254), (0.2109, -0.06736, 0.05496), (-0.2109, -0.06736, 0.05496), (0.2031, -0.06736, 0.04715), (-0.2031, -0.06736, 0.04715), (0.1816, -0.01658, 0.05106), (-0.1816, -0.01658, 0.05106), (0.1797, -0.04197, 0.0452), (-0.1797, -0.04197, 0.0452), (0.1797, -0.04588, 0.06082), (-0.1797, -0.04588, 0.06082), (0.1992, -0.05174, 0.1018), (-0.1992, -0.05174, 0.1018), (0.2227, -0.06541, 0.1116), (-0.2227, -0.06541, 0.1116), (0.2227, -0.07908, 0.1097), (-0.2227, -0.07908, 0.1097), (0.2031, -0.07908, 0.04715), (-0.2031, -0.07908, 0.04715), (0.2129, -0.07908, 0.05496), (-0.2129, -0.07908, 0.05496), (0.207, -0.07908, 0.07059), (-0.207, -0.07908, 0.07059), (0.1914, -0.07908, 0.0745), (-0.1914, -0.07908, 0.0745), (0.2109, -0.07908, 0.09403), (-0.2109, -0.07908, 0.09403), (0.2598, -0.1025, 0.1331), (-0.2598, -0.1025, 0.1331), (0.2969, -0.1201, 0.137), (-0.2969, -0.1201, 0.137), (0.3145, -0.1221, 0.1116), (-0.3145, -0.1221, 0.1116), (0.3027, -0.1201, 0.07254), (-0.3027, -0.1201, 0.07254), (0.2617, -0.1045, 0.05106), (-0.2617, -0.1045, 0.05106), (0.2207, -0.06541, 0.04715), (-0.2207, -0.06541, 0.04715), (0.2383, -0.08494, 0.1233), (-0.2383, -0.08494, 0.1233), (0.2227, -0.08104, 0.0784), (-0.2227, -0.08104, 0.0784), (0.2344, -0.08299, 0.06668), (-0.2344, -0.08299, 0.06668), (0.25, -0.0908, 0.08231), (-0.25, -0.0908, 0.08231), (0.2402, -0.08689, 0.09403), (-0.2402, -0.08689, 0.09403), (0.2539, -0.09275, 0.1097), (-0.2539, -0.09275, 0.1097), (0.2637, -0.09471, 0.09793), (-0.2637, -0.09471, 0.09793), (0.2773, -0.09666, 0.1038), (-0.2773, -0.09666, 0.1038), (0.2715, -0.09666, 0.1194), (-0.2715, -0.09666, 0.1194), (0.2559, -0.1201, 0.1604), (-0.2559, -0.1201, 0.1604), (0.3125, -0.1357, 0.1682), (-0.3125, -0.1357, 0.1682), (0.3418, -0.124, 0.1253), (-0.3418, -0.124, 0.1253), (0.3281, -0.1318, 0.06473), (-0.3281, -0.1318, 0.06473), (0.2598, -0.1221, 0.02957), (-0.2598, -0.1221, 0.02957), (0.1973, -0.08104, 0.01981), (-0.1973, -0.08104, 0.01981), (0.2148, -0.09471, 0.1468), (-0.2148, -0.09471, 0.1468)], [], [(46, 0, 2, 44), (3, 1, 47, 45), (44, 2, 4, 42), (5, 3, 45, 43), (2, 8, 6, 4), (7, 9, 3, 5), (0, 10, 8, 2), (9, 11, 1, 3), (10, 12, 14, 8), (15, 13, 11, 9), (8, 14, 16, 6), (17, 15, 9, 7), (14, 20, 18, 16), (19, 21, 15, 17), (12, 22, 20, 14), (21, 23, 13, 15), (22, 24, 26, 20), (27, 25, 23, 21), (20, 26, 28, 18), (29, 27, 21, 19), (26, 32, 30, 28), (31, 33, 27, 29), (24, 34, 32, 26), (33, 35, 25, 27), (34, 36, 38, 32), (39, 37, 35, 33), (32, 38, 40, 30), (41, 39, 33, 31), (38, 44, 42, 40), (43, 45, 39, 41), (36, 46, 44, 38), (45, 47, 37, 39), (46, 36, 50, 48), (51, 37, 47, 49), (36, 34, 52, 50), (53, 35, 37, 51), (34, 24, 54, 52), (55, 25, 35, 53), (24, 22, 56, 54), (57, 23, 25, 55), (22, 12, 58, 56), (59, 13, 23, 57), (12, 10, 62, 58), (63, 11, 13, 59), (10, 0, 64, 62), (65, 1, 11, 63), (0, 46, 48, 64), (49, 47, 1, 65), (60, 64, 48), (49, 65, 61), (62, 64, 60), (61, 65, 63), (60, 58, 62), (63, 59, 61), (60, 56, 58), (59, 57, 61), (60, 54, 56), (57, 55, 61), (60, 52, 54), (55, 53, 61), (60, 50, 52), (53, 51, 61), (60, 48, 50), (51, 49, 61), (88, 173, 175, 90), (175, 174, 89, 90), (86, 171, 173, 88), (174, 172, 87, 89), (84, 169, 171, 86), (172, 170, 85, 87), (82, 167, 169, 84), (170, 168, 83, 85), (80, 165, 167, 82), (168, 166, 81, 83), (78, 91, 145, 163), (146, 92, 79, 164), (91, 93, 147, 145), (148, 94, 92, 146), (93, 95, 149, 147), (150, 96, 94, 148), (95, 97, 151, 149), (152, 98, 96, 150), (97, 99, 153, 151), (154, 100, 98, 152), (99, 101, 155, 153), (156, 102, 100, 154), (101, 103, 157, 155), (158, 104, 102, 156), (103, 105, 159, 157), (160, 106, 104, 158), (105, 107, 161, 159), (162, 108, 106, 160), (107, 66, 67, 161), (67, 66, 108, 162), (109, 127, 159, 161), (160, 128, 110, 162), (127, 178, 157, 159), (158, 179, 128, 160), (125, 155, 157, 178), (158, 156, 126, 179), (123, 153, 155, 125), (156, 154, 124, 126), (121, 151, 153, 123), (154, 152, 122, 124), (119, 149, 151, 121), (152, 150, 120, 122), (117, 147, 149, 119), (150, 148, 118, 120), (115, 145, 147, 117), (148, 146, 116, 118), (113, 163, 145, 115), (146, 164, 114, 116), (113, 180, 176, 163), (176, 181, 114, 164), (109, 161, 67, 111), (67, 162, 110, 112), (111, 67, 177, 182), (177, 67, 112, 183), (176, 180, 182, 177), (183, 181, 176, 177), (134, 136, 175, 173), (175, 136, 135, 174), (132, 134, 173, 171), (174, 135, 133, 172), (130, 132, 171, 169), (172, 133, 131, 170), (165, 186, 184, 167), (185, 187, 166, 168), (130, 169, 167, 184), (168, 170, 131, 185), (143, 189, 188, 186), (188, 189, 144, 187), (184, 186, 188, 68), (188, 187, 185, 68), (129, 130, 184, 68), (185, 131, 129, 68), (141, 192, 190, 143), (191, 193, 142, 144), (139, 194, 192, 141), (193, 195, 140, 142), (138, 196, 194, 139), (195, 197, 138, 140), (137, 70, 196, 138), (197, 70, 137, 138), (189, 143, 190, 69), (191, 144, 189, 69), (69, 190, 205, 207), (206, 191, 69, 207), (70, 198, 199, 196), (200, 198, 70, 197), (196, 199, 201, 194), (202, 200, 197, 195), (194, 201, 203, 192), (204, 202, 195, 193), (192, 203, 205, 190), (206, 204, 193, 191), (198, 203, 201, 199), (202, 204, 198, 200), (198, 207, 205, 203), (206, 207, 198, 204), (138, 139, 163, 176), (164, 140, 138, 176), (139, 141, 210, 163), (211, 142, 140, 164), (141, 143, 212, 210), (213, 144, 142, 211), (143, 186, 165, 212), (166, 187, 144, 213), (80, 208, 212, 165), (213, 209, 81, 166), (208, 214, 210, 212), (211, 215, 209, 213), (78, 163, 210, 214), (211, 164, 79, 215), (130, 129, 71, 221), (71, 129, 131, 222), (132, 130, 221, 219), (222, 131, 133, 220), (134, 132, 219, 217), (220, 133, 135, 218), (136, 134, 217, 216), (218, 135, 136, 216), (216, 217, 228, 230), (229, 218, 216, 230), (217, 219, 226, 228), (227, 220, 218, 229), (219, 221, 224, 226), (225, 222, 220, 227), (221, 71, 223, 224), (223, 71, 222, 225), (223, 230, 228, 224), (229, 230, 223, 225), (224, 228, 226), (227, 229, 225), (182, 180, 233, 231), (234, 181, 183, 232), (111, 182, 231, 253), (232, 183, 112, 254), (109, 111, 253, 255), (254, 112, 110, 256), (180, 113, 251, 233), (252, 114, 181, 234), (113, 115, 249, 251), (250, 116, 114, 252), (115, 117, 247, 249), (248, 118, 116, 250), (117, 119, 245, 247), (246, 120, 118, 248), (119, 121, 243, 245), (244, 122, 120, 246), (121, 123, 241, 243), (242, 124, 122, 244), (123, 125, 239, 241), (240, 126, 124, 242), (125, 178, 235, 239), (236, 179, 126, 240), (178, 127, 237, 235), (238, 128, 179, 236), (127, 109, 255, 237), (256, 110, 128, 238), (237, 255, 257, 275), (258, 256, 238, 276), (235, 237, 275, 277), (276, 238, 236, 278), (239, 235, 277, 273), (278, 236, 240, 274), (241, 239, 273, 271), (274, 240, 242, 272), (243, 241, 271, 269), (272, 242, 244, 270), (245, 243, 269, 267), (270, 244, 246, 268), (247, 245, 267, 265), (268, 246, 248, 266), (249, 247, 265, 263), (266, 248, 250, 264), (251, 249, 263, 261), (264, 250, 252, 262), (233, 251, 261, 279), (262, 252, 234, 280), (255, 253, 259, 257), (260, 254, 256, 258), (253, 231, 281, 259), (282, 232, 254, 260), (231, 233, 279, 281), (280, 234, 232, 282), (66, 107, 283, 72), (284, 108, 66, 72), (107, 105, 285, 283), (286, 106, 108, 284), (105, 103, 287, 285), (288, 104, 106, 286), (103, 101, 289, 287), (290, 102, 104, 288), (101, 99, 291, 289), (292, 100, 102, 290), (99, 97, 293, 291), (294, 98, 100, 292), (97, 95, 295, 293), (296, 96, 98, 294), (95, 93, 297, 295), (298, 94, 96, 296), (93, 91, 299, 297), (300, 92, 94, 298), (307, 308, 327, 337), (328, 308, 307, 338), (306, 307, 337, 335), (338, 307, 306, 336), (305, 306, 335, 339), (336, 306, 305, 340), (88, 90, 305, 339), (305, 90, 89, 340), (86, 88, 339, 333), (340, 89, 87, 334), (84, 86, 333, 329), (334, 87, 85, 330), (82, 84, 329, 331), (330, 85, 83, 332), (329, 335, 337, 331), (338, 336, 330, 332), (329, 333, 339, 335), (340, 334, 330, 336), (325, 331, 337, 327), (338, 332, 326, 328), (80, 82, 331, 325), (332, 83, 81, 326), (208, 341, 343, 214), (344, 342, 209, 215), (80, 325, 341, 208), (342, 326, 81, 209), (78, 214, 343, 345), (344, 215, 79, 346), (78, 345, 299, 91), (300, 346, 79, 92), (76, 323, 351, 303), (352, 324, 76, 303), (303, 351, 349, 77), (350, 352, 303, 77), (77, 349, 347, 304), (348, 350, 77, 304), (304, 347, 327, 308), (328, 348, 304, 308), (325, 327, 347, 341), (348, 328, 326, 342), (295, 297, 317, 309), (318, 298, 296, 310), (75, 315, 323, 76), (324, 316, 75, 76), (301, 357, 355, 302), (356, 358, 301, 302), (302, 355, 353, 74), (354, 356, 302, 74), (74, 353, 315, 75), (316, 354, 74, 75), (291, 293, 361, 363), (362, 294, 292, 364), (363, 361, 367, 365), (368, 362, 364, 366), (365, 367, 369, 371), (370, 368, 366, 372), (371, 369, 375, 373), (376, 370, 372, 374), (313, 377, 373, 375), (374, 378, 314, 376), (315, 353, 373, 377), (374, 354, 316, 378), (353, 355, 371, 373), (372, 356, 354, 374), (355, 357, 365, 371), (366, 358, 356, 372), (357, 359, 363, 365), (364, 360, 358, 366), (289, 291, 363, 359), (364, 292, 290, 360), (73, 359, 357, 301), (358, 360, 73, 301), (283, 285, 287, 289), (288, 286, 284, 290), (283, 289, 359, 73), (360, 290, 284, 73), (72, 283, 73), (73, 284, 72), (293, 295, 309, 361), (310, 296, 294, 362), (309, 311, 367, 361), (368, 312, 310, 362), (311, 381, 369, 367), (370, 382, 312, 368), (313, 375, 369, 381), (370, 376, 314, 382), (347, 349, 385, 383), (386, 350, 348, 384), (317, 383, 385, 319), (386, 384, 318, 320), (297, 299, 383, 317), (384, 300, 298, 318), (299, 343, 341, 383), (342, 344, 300, 384), (341, 347, 383), (384, 348, 342), (299, 345, 343), (344, 346, 300), (313, 321, 379, 377), (380, 322, 314, 378), (315, 377, 379, 323), (380, 378, 316, 324), (319, 385, 379, 321), (380, 386, 320, 322), (349, 351, 379, 385), (380, 352, 350, 386), (323, 379, 351), (352, 380, 324), (399, 387, 413, 401), (414, 388, 400, 402), (399, 401, 403, 397), (404, 402, 400, 398), (397, 403, 405, 395), (406, 404, 398, 396), (395, 405, 407, 393), (408, 406, 396, 394), (393, 407, 409, 391), (410, 408, 394, 392), (391, 409, 411, 389), (412, 410, 392, 390), (409, 419, 417, 411), (418, 420, 410, 412), (407, 421, 419, 409), (420, 422, 408, 410), (405, 423, 421, 407), (422, 424, 406, 408), (403, 425, 423, 405), (424, 426, 404, 406), (401, 427, 425, 403), (426, 428, 402, 404), (401, 413, 415, 427), (416, 414, 402, 428), (317, 319, 443, 441), (444, 320, 318, 442), (319, 389, 411, 443), (412, 390, 320, 444), (309, 317, 441, 311), (442, 318, 310, 312), (381, 429, 413, 387), (414, 430, 382, 388), (411, 417, 439, 443), (440, 418, 412, 444), (437, 445, 443, 439), (444, 446, 438, 440), (433, 445, 437, 435), (438, 446, 434, 436), (431, 447, 445, 433), (446, 448, 432, 434), (429, 447, 431, 449), (432, 448, 430, 450), (413, 429, 449, 415), (450, 430, 414, 416), (311, 447, 429, 381), (430, 448, 312, 382), (311, 441, 445, 447), (446, 442, 312, 448), (441, 443, 445), (446, 444, 442), (415, 449, 451, 475), (452, 450, 416, 476), (449, 431, 461, 451), (462, 432, 450, 452), (431, 433, 459, 461), (460, 434, 432, 462), (433, 435, 457, 459), (458, 436, 434, 460), (435, 437, 455, 457), (456, 438, 436, 458), (437, 439, 453, 455), (454, 440, 438, 456), (439, 417, 473, 453), (474, 418, 440, 454), (427, 415, 475, 463), (476, 416, 428, 464), (425, 427, 463, 465), (464, 428, 426, 466), (423, 425, 465, 467), (466, 426, 424, 468), (421, 423, 467, 469), (468, 424, 422, 470), (419, 421, 469, 471), (470, 422, 420, 472), (417, 419, 471, 473), (472, 420, 418, 474), (457, 455, 479, 477), (480, 456, 458, 478), (477, 479, 481, 483), (482, 480, 478, 484), (483, 481, 487, 485), (488, 482, 484, 486), (485, 487, 489, 491), (490, 488, 486, 492), (463, 475, 485, 491), (486, 476, 464, 492), (451, 483, 485, 475), (486, 484, 452, 476), (451, 461, 477, 483), (478, 462, 452, 484), (457, 477, 461, 459), (462, 478, 458, 460), (453, 473, 479, 455), (480, 474, 454, 456), (471, 481, 479, 473), (480, 482, 472, 474), (469, 487, 481, 471), (482, 488, 470, 472), (467, 489, 487, 469), (488, 490, 468, 470), (465, 491, 489, 467), (490, 492, 466, 468), (463, 491, 465), (466, 492, 464), (391, 389, 503, 501), (504, 390, 392, 502), (393, 391, 501, 499), (502, 392, 394, 500), (395, 393, 499, 497), (500, 394, 396, 498), (397, 395, 497, 495), (498, 396, 398, 496), (399, 397, 495, 493), (496, 398, 400, 494), (387, 399, 493, 505), (494, 400, 388, 506), (493, 501, 503, 505), (504, 502, 494, 506), (493, 495, 499, 501), (500, 496, 494, 502), (495, 497, 499), (500, 498, 496), (313, 381, 387, 505), (388, 382, 314, 506), (313, 505, 503, 321), (504, 506, 314, 322), (319, 321, 503, 389), (504, 322, 320, 390), (553, 551, 509, 507), (510, 552, 554, 508), (551, 549, 511, 509), (512, 550, 552, 510), (509, 511, 513, 515), (514, 512, 510, 516), (507, 509, 515, 517), (516, 510, 508, 518), (517, 515, 521, 519), (522, 516, 518, 520), (515, 513, 523, 521), (524, 514, 516, 522), (521, 523, 525, 527), (526, 524, 522, 528), (519, 521, 527, 529), (528, 522, 520, 530), (529, 527, 533, 531), (534, 528, 530, 532), (527, 525, 535, 533), (536, 526, 528, 534), (533, 535, 537, 539), (538, 536, 534, 540), (531, 533, 539, 541), (540, 534, 532, 542), (541, 539, 545, 543), (546, 540, 542, 544), (539, 537, 547, 545), (548, 538, 540, 546), (545, 547, 549, 551), (550, 548, 546, 552), (543, 545, 551, 553), (552, 546, 544, 554), (553, 555, 557, 543), (558, 556, 554, 544), (543, 557, 559, 541), (560, 558, 544, 542), (541, 559, 561, 531), (562, 560, 542, 532), (531, 561, 563, 529), (564, 562, 532, 530), (529, 563, 565, 519), (566, 564, 530, 520), (519, 565, 569, 517), (570, 566, 520, 518), (517, 569, 571, 507), (572, 570, 518, 508), (507, 571, 555, 553), (556, 572, 508, 554), (567, 555, 571), (556, 568, 572), (569, 567, 571), (568, 570, 572), (567, 569, 565), (570, 568, 566), (567, 565, 563), (566, 568, 564), (567, 563, 561), (564, 568, 562), (567, 561, 559), (562, 568, 560), (567, 559, 557), (560, 568, 558), (567, 557, 555), (558, 568, 556), (595, 597, 682, 680), (682, 597, 596, 681), (593, 595, 680, 678), (681, 596, 594, 679), (591, 593, 678, 676), (679, 594, 592, 677), (589, 591, 676, 674), (677, 592, 590, 675), (587, 589, 674, 672), (675, 590, 588, 673), (585, 670, 652, 598), (653, 671, 586, 599), (598, 652, 654, 600), (655, 653, 599, 601), (600, 654, 656, 602), (657, 655, 601, 603), (602, 656, 658, 604), (659, 657, 603, 605), (604, 658, 660, 606), (661, 659, 605, 607), (606, 660, 662, 608), (663, 661, 607, 609), (608, 662, 664, 610), (665, 663, 609, 611), (610, 664, 666, 612), (667, 665, 611, 613), (612, 666, 668, 614), (669, 667, 613, 615), (614, 668, 574, 573), (574, 669, 615, 573), (616, 668, 666, 634), (667, 669, 617, 635), (634, 666, 664, 685), (665, 667, 635, 686), (632, 685, 664, 662), (665, 686, 633, 663), (630, 632, 662, 660), (663, 633, 631, 661), (628, 630, 660, 658), (661, 631, 629, 659), (626, 628, 658, 656), (659, 629, 627, 657), (624, 626, 656, 654), (657, 627, 625, 655), (622, 624, 654, 652), (655, 625, 623, 653), (620, 622, 652, 670), (653, 623, 621, 671), (620, 670, 683, 687), (683, 671, 621, 688), (616, 618, 574, 668), (574, 619, 617, 669), (618, 689, 684, 574), (684, 690, 619, 574), (683, 684, 689, 687), (690, 684, 683, 688), (641, 680, 682, 643), (682, 681, 642, 643), (639, 678, 680, 641), (681, 679, 640, 642), (637, 676, 678, 639), (679, 677, 638, 640), (672, 674, 691, 693), (692, 675, 673, 694), (637, 691, 674, 676), (675, 692, 638, 677), (650, 693, 695, 696), (695, 694, 651, 696), (691, 575, 695, 693), (695, 575, 692, 694), (636, 575, 691, 637), (692, 575, 636, 638), (648, 650, 697, 699), (698, 651, 649, 700), (646, 648, 699, 701), (700, 649, 647, 702), (645, 646, 701, 703), (702, 647, 645, 704), (644, 645, 703, 577), (704, 645, 644, 577), (696, 576, 697, 650), (698, 576, 696, 651), (576, 714, 712, 697), (713, 714, 576, 698), (577, 703, 706, 705), (707, 704, 577, 705), (703, 701, 708, 706), (709, 702, 704, 707), (701, 699, 710, 708), (711, 700, 702, 709), (699, 697, 712, 710), (713, 698, 700, 711), (705, 706, 708, 710), (709, 707, 705, 711), (705, 710, 712, 714), (713, 711, 705, 714), (645, 683, 670, 646), (671, 683, 645, 647), (646, 670, 717, 648), (718, 671, 647, 649), (648, 717, 719, 650), (720, 718, 649, 651), (650, 719, 672, 693), (673, 720, 651, 694), (587, 672, 719, 715), (720, 673, 588, 716), (715, 719, 717, 721), (718, 720, 716, 722), (585, 721, 717, 670), (718, 722, 586, 671), (637, 728, 578, 636), (578, 729, 638, 636), (639, 726, 728, 637), (729, 727, 640, 638), (641, 724, 726, 639), (727, 725, 642, 640), (643, 723, 724, 641), (725, 723, 643, 642), (723, 737, 735, 724), (736, 737, 723, 725), (724, 735, 733, 726), (734, 736, 725, 727), (726, 733, 731, 728), (732, 734, 727, 729), (728, 731, 730, 578), (730, 732, 729, 578), (730, 731, 735, 737), (736, 732, 730, 737), (731, 733, 735), (734, 732, 736), (689, 738, 740, 687), (741, 739, 690, 688), (618, 760, 738, 689), (739, 761, 619, 690), (616, 762, 760, 618), (761, 763, 617, 619), (687, 740, 758, 620), (759, 741, 688, 621), (620, 758, 756, 622), (757, 759, 621, 623), (622, 756, 754, 624), (755, 757, 623, 625), (624, 754, 752, 626), (753, 755, 625, 627), (626, 752, 750, 628), (751, 753, 627, 629), (628, 750, 748, 630), (749, 751, 629, 631), (630, 748, 746, 632), (747, 749, 631, 633), (632, 746, 742, 685), (743, 747, 633, 686), (685, 742, 744, 634), (745, 743, 686, 635), (634, 744, 762, 616), (763, 745, 635, 617), (744, 782, 764, 762), (765, 783, 745, 763), (742, 784, 782, 744), (783, 785, 743, 745), (746, 780, 784, 742), (785, 781, 747, 743), (748, 778, 780, 746), (781, 779, 749, 747), (750, 776, 778, 748), (779, 777, 751, 749), (752, 774, 776, 750), (777, 775, 753, 751), (754, 772, 774, 752), (775, 773, 755, 753), (756, 770, 772, 754), (773, 771, 757, 755), (758, 768, 770, 756), (771, 769, 759, 757), (740, 786, 768, 758), (769, 787, 741, 759), (762, 764, 766, 760), (767, 765, 763, 761), (760, 766, 788, 738), (789, 767, 761, 739), (738, 788, 786, 740), (787, 789, 739, 741), (573, 579, 790, 614), (791, 579, 573, 615), (614, 790, 792, 612), (793, 791, 615, 613), (612, 792, 794, 610), (795, 793, 613, 611), (610, 794, 796, 608), (797, 795, 611, 609), (608, 796, 798, 606), (799, 797, 609, 607), (606, 798, 800, 604), (801, 799, 607, 605), (604, 800, 802, 602), (803, 801, 605, 603), (602, 802, 804, 600), (805, 803, 603, 601), (600, 804, 806, 598), (807, 805, 601, 599), (814, 844, 834, 815), (835, 845, 814, 815), (813, 842, 844, 814), (845, 843, 813, 814), (812, 846, 842, 813), (843, 847, 812, 813), (595, 846, 812, 597), (812, 847, 596, 597), (593, 840, 846, 595), (847, 841, 594, 596), (591, 836, 840, 593), (841, 837, 592, 594), (589, 838, 836, 591), (837, 839, 590, 592), (836, 838, 844, 842), (845, 839, 837, 843), (836, 842, 846, 840), (847, 843, 837, 841), (832, 834, 844, 838), (845, 835, 833, 839), (587, 832, 838, 589), (839, 833, 588, 590), (715, 721, 850, 848), (851, 722, 716, 849), (587, 715, 848, 832), (849, 716, 588, 833), (585, 852, 850, 721), (851, 853, 586, 722), (585, 598, 806, 852), (807, 599, 586, 853), (583, 810, 858, 830), (859, 810, 583, 831), (810, 584, 856, 858), (857, 584, 810, 859), (584, 811, 854, 856), (855, 811, 584, 857), (811, 815, 834, 854), (835, 815, 811, 855), (832, 848, 854, 834), (855, 849, 833, 835), (802, 816, 824, 804), (825, 817, 803, 805), (582, 583, 830, 822), (831, 583, 582, 823), (808, 809, 862, 864), (863, 809, 808, 865), (809, 581, 860, 862), (861, 581, 809, 863), (581, 582, 822, 860), (823, 582, 581, 861), (798, 870, 868, 800), (869, 871, 799, 801), (870, 872, 874, 868), (875, 873, 871, 869), (872, 878, 876, 874), (877, 879, 873, 875), (878, 880, 882, 876), (883, 881, 879, 877), (820, 882, 880, 884), (881, 883, 821, 885), (822, 884, 880, 860), (881, 885, 823, 861), (860, 880, 878, 862), (879, 881, 861, 863), (862, 878, 872, 864), (873, 879, 863, 865), (864, 872, 870, 866), (871, 873, 865, 867), (796, 866, 870, 798), (871, 867, 797, 799), (580, 808, 864, 866), (865, 808, 580, 867), (790, 796, 794, 792), (795, 797, 791, 793), (790, 580, 866, 796), (867, 580, 791, 797), (579, 580, 790), (580, 579, 791), (800, 868, 816, 802), (817, 869, 801, 803), (816, 868, 874, 818), (875, 869, 817, 819), (818, 874, 876, 888), (877, 875, 819, 889), (820, 888, 876, 882), (877, 889, 821, 883), (854, 890, 892, 856), (893, 891, 855, 857), (824, 826, 892, 890), (893, 827, 825, 891), (804, 824, 890, 806), (891, 825, 805, 807), (806, 890, 848, 850), (849, 891, 807, 851), (848, 890, 854), (891, 849, 855), (806, 850, 852), (851, 807, 853), (820, 884, 886, 828), (887, 885, 821, 829), (822, 830, 886, 884), (887, 831, 823, 885), (826, 828, 886, 892), (887, 829, 827, 893), (856, 892, 886, 858), (887, 893, 857, 859), (830, 858, 886), (859, 831, 887), (906, 908, 920, 894), (921, 909, 907, 895), (906, 904, 910, 908), (911, 905, 907, 909), (904, 902, 912, 910), (913, 903, 905, 911), (902, 900, 914, 912), (915, 901, 903, 913), (900, 898, 916, 914), (917, 899, 901, 915), (898, 896, 918, 916), (919, 897, 899, 917), (916, 918, 924, 926), (925, 919, 917, 927), (914, 916, 926, 928), (927, 917, 915, 929), (912, 914, 928, 930), (929, 915, 913, 931), (910, 912, 930, 932), (931, 913, 911, 933), (908, 910, 932, 934), (933, 911, 909, 935), (908, 934, 922, 920), (923, 935, 909, 921), (824, 948, 950, 826), (951, 949, 825, 827), (826, 950, 918, 896), (919, 951, 827, 897), (816, 818, 948, 824), (949, 819, 817, 825), (888, 894, 920, 936), (921, 895, 889, 937), (918, 950, 946, 924), (947, 951, 919, 925), (944, 946, 950, 952), (951, 947, 945, 953), (940, 942, 944, 952), (945, 943, 941, 953), (938, 940, 952, 954), (953, 941, 939, 955), (936, 956, 938, 954), (939, 957, 937, 955), (920, 922, 956, 936), (957, 923, 921, 937), (818, 888, 936, 954), (937, 889, 819, 955), (818, 954, 952, 948), (953, 955, 819, 949), (948, 952, 950), (953, 949, 951), (922, 982, 958, 956), (959, 983, 923, 957), (956, 958, 968, 938), (969, 959, 957, 939), (938, 968, 966, 940), (967, 969, 939, 941), (940, 966, 964, 942), (965, 967, 941, 943), (942, 964, 962, 944), (963, 965, 943, 945), (944, 962, 960, 946), (961, 963, 945, 947), (946, 960, 980, 924), (981, 961, 947, 925), (934, 970, 982, 922), (983, 971, 935, 923), (932, 972, 970, 934), (971, 973, 933, 935), (930, 974, 972, 932), (973, 975, 931, 933), (928, 976, 974, 930), (975, 977, 929, 931), (926, 978, 976, 928), (977, 979, 927, 929), (924, 980, 978, 926), (979, 981, 925, 927), (964, 984, 986, 962), (987, 985, 965, 963), (984, 990, 988, 986), (989, 991, 985, 987), (990, 992, 994, 988), (995, 993, 991, 989), (992, 998, 996, 994), (997, 999, 993, 995), (970, 998, 992, 982), (993, 999, 971, 983), (958, 982, 992, 990), (993, 983, 959, 991), (958, 990, 984, 968), (985, 991, 959, 969), (964, 966, 968, 984), (969, 967, 965, 985), (960, 962, 986, 980), (987, 963, 961, 981), (978, 980, 986, 988), (987, 981, 979, 989), (976, 978, 988, 994), (989, 979, 977, 995), (974, 976, 994, 996), (995, 977, 975, 997), (972, 974, 996, 998), (997, 975, 973, 999), (970, 972, 998), (973, 971, 999), (898, 1008, 1010, 896), (1011, 1009, 899, 897), (900, 1006, 1008, 898), (1009, 1007, 901, 899), (902, 1004, 1006, 900), (1007, 1005, 903, 901), (904, 1002, 1004, 902), (1005, 1003, 905, 903), (906, 1000, 1002, 904), (1003, 1001, 907, 905), (894, 1012, 1000, 906), (1001, 1013, 895, 907), (1000, 1012, 1010, 1008), (1011, 1013, 1001, 1009), (1000, 1008, 1006, 1002), (1007, 1009, 1001, 1003), (1002, 1006, 1004), (1007, 1003, 1005), (820, 1012, 894, 888), (895, 1013, 821, 889), (820, 828, 1010, 1012), (1011, 829, 821, 1013), (826, 896, 1010, 828), (1011, 897, 827, 829)])
me_suzanne.use_remesh_preserve_volume = False
me_suzanne.use_remesh_preserve_attributes = False
me_suzanne.use_mirror_vertex_groups = False
me_suzanne.update()
me_circle_007 = bpy.data.meshes.new('Circle.007')
me_circle_007.from_pydata([(6.496, 2.885, -1.992e-09), (5.76, 2.35, -1.992e-09), (6.041, 1.484, -1.992e-09), (6.951, 1.484, -1.992e-09), (7.233, 2.35, -1.992e-09), (4.015, -4.752, -1.866e-07), (3.278, -5.287, -1.866e-07), (3.56, -6.152, -1.866e-07), (4.47, -6.152, -1.866e-07), (4.751, -5.287, -1.866e-07), (-4.015, -4.752, -1.635e-07), (-4.751, -5.287, -1.635e-07), (-4.47, -6.152, -1.635e-07), (-3.56, -6.152, -1.635e-07), (-3.278, -5.287, -1.635e-07), (-6.496, 2.885, 2.108e-08), (-7.233, 2.35, 2.108e-08), (-6.951, 1.484, 2.108e-08), (-6.041, 1.484, 2.108e-08), (-5.76, 2.35, 2.108e-08), (1.263e-08, 7.605, 2.108e-08), (-0.7364, 7.07, 2.108e-08), (-0.4551, 6.204, 2.108e-08), (0.4551, 6.204, 2.108e-08), (0.7364, 7.07, 2.108e-08), (5.318, 2.362, 4.954), (5.921, 1.924, 4.954), (3.287, -3.89, 4.954), (2.684, -4.328, 4.954), (2.914, -5.037, 4.954), (3.89, -4.328, 4.954), (-3.89, -4.328, 4.954), (-3.659, -5.037, 4.954), (-2.914, -5.037, 4.954), (-2.684, -4.328, 4.954), (-5.318, 2.362, 4.954), (-5.691, 1.215, 4.954), (-4.946, 1.215, 4.954), (-4.715, 1.924, 4.954), (2.334e-08, 6.226, 4.954), (-0.6029, 5.788, 4.954), (-0.3726, 5.079, 4.954), (0.3726, 5.079, 4.954), (0.6029, 5.788, 4.954), (4.715, 1.924, 4.954), (4.946, 1.215, 4.954), (5.691, 1.215, 4.954), (3.659, -5.037, 4.954), (-3.287, -3.89, 4.954), (-5.921, 1.924, 4.954)], [], [(15, 35, 38, 19), (12, 32, 31, 11), (0, 25, 26, 4), (13, 33, 32, 12), (6, 28, 27, 5), (21, 40, 39, 20), (14, 34, 33, 13), (7, 29, 28, 6), (22, 41, 40, 21), (5, 27, 30, 9), (8, 47, 29, 7), (23, 42, 41, 22), (1, 44, 25, 0), (16, 49, 35, 15), (9, 30, 47, 8), (24, 43, 42, 23), (2, 45, 44, 1), (17, 36, 49, 16), (10, 48, 34, 14), (3, 46, 45, 2), (18, 37, 36, 17), (11, 31, 48, 10), (4, 26, 46, 3), (19, 38, 37, 18), (44, 45, 46, 26, 25), (28, 29, 47, 30, 27), (31, 32, 33, 34, 48), (49, 36, 37, 38, 35), (40, 41, 42, 43, 39), (20, 39, 43, 24)])
me_circle_007.use_remesh_preserve_volume = False
me_circle_007.use_remesh_preserve_attributes = False
me_circle_007.use_mirror_vertex_groups = False
me_circle_007.update()
me_circle_006 = bpy.data.meshes.new('Circle.006')
me_circle_006.from_pydata([(0.0, 8.0, 0.0), (-7.608, 2.472, 0.0), (-4.702, -6.472, 0.0), (4.702, -6.472, 0.0), (7.608, 2.472, 0.0), (0.0, 8.0, 3.365), (4.702, -6.472, 3.365), (-7.608, 2.472, 3.365), (7.608, 2.472, 3.365), (-4.702, -6.472, 3.365), (5.96e-09, 7.857, 3.48), (-7.473, 2.428, 3.48), (-4.618, -6.357, 3.48), (4.618, -6.357, 3.48), (7.473, 2.428, 3.48), (1.05e-09, 1.384, 3.48), (-0.8137, -1.12, 3.48), (-1.317, 0.4278, 3.48), (0.8137, -1.12, 3.48), (1.317, 0.4278, 3.48), (0.6168, 0.7911, 4.811), (-0.5618, 0.8311, 4.811), (-0.964, -0.2775, 4.811), (-0.034, -1.003, 4.811), (0.943, -0.3422, 4.811), (0.4959, 0.6361, 5.344), (0.6168, 0.7911, 5.185), (-0.5618, 0.8311, 5.185), (-0.4517, 0.6682, 5.344), (-0.964, -0.2775, 5.185), (-0.7751, -0.2231, 5.344), (-0.034, -1.003, 5.185), (-0.02733, -0.8061, 5.344), (0.943, -0.3422, 5.185), (0.7582, -0.2751, 5.344)], [], [(0, 5, 8, 4), (3, 6, 9, 2), (1, 7, 5, 0), (4, 8, 6, 3), (2, 9, 7, 1), (11, 10, 5, 7), (12, 11, 7, 9), (13, 12, 9, 6), (14, 13, 6, 8), (10, 14, 8, 5), (10, 11, 17, 15), (12, 13, 18, 16), (14, 10, 15, 19), (13, 14, 19, 18), (11, 12, 16, 17), (22, 23, 31, 29), (20, 21, 27, 26), (23, 24, 33, 31), (21, 22, 29, 27), (24, 20, 26, 33), (28, 25, 26, 27), (30, 28, 27, 29), (32, 30, 29, 31), (34, 32, 31, 33), (25, 34, 33, 26), (28, 30, 32, 34, 25), (19, 15, 20, 24), (17, 16, 22, 21), (16, 18, 23, 22), (18, 19, 24, 23), (15, 17, 21, 20)])
me_circle_006.use_remesh_preserve_volume = False
me_circle_006.use_remesh_preserve_attributes = False
me_circle_006.use_mirror_vertex_groups = False
me_circle_006.update()
me_circle_002 = bpy.data.meshes.new('Circle.002')
me_circle_002.from_pydata([(0.0, 6.568, 0.0), (-6.247, 2.03, 0.0), (-3.861, -5.314, 0.0), (3.861, -5.314, 0.0), (6.247, 2.03, 0.0), (3.899e-08, 4.89, 0.0), (-4.65, 1.511, 0.0), (-2.874, -3.956, 0.0), (2.874, -3.956, 0.0), (4.65, 1.511, 0.0), (1.478e-09, 6.482, 0.9221), (-2.879e-09, 6.706, 0.7106), (-6.378, 2.072, 0.7106), (-6.165, 2.003, 0.9221), (-3.942, -5.425, 0.7106), (-3.81, -5.244, 0.9221), (3.942, -5.425, 0.7106), (3.81, -5.244, 0.9221), (6.378, 2.072, 0.7106), (6.165, 2.003, 0.9221), (4.008e-08, 4.602, 0.6868), (3.44e-08, 4.811, 0.9221), (-4.576, 1.487, 0.9221), (-4.377, 1.422, 0.6868), (-2.828, -3.892, 0.9221), (-2.705, -3.723, 0.6868), (2.828, -3.892, 0.9221), (2.705, -3.723, 0.6868), (4.576, 1.487, 0.9221), (4.377, 1.422, 0.6868)], [], [(4, 9, 5, 0), (0, 5, 6, 1), (1, 6, 7, 2), (2, 7, 8, 3), (3, 8, 9, 4), (2, 14, 12, 1), (0, 11, 18, 4), (3, 16, 14, 2), (4, 18, 16, 3), (7, 25, 27, 8), (19, 10, 21, 28), (17, 19, 28, 26), (6, 23, 25, 7), (13, 15, 24, 22), (8, 27, 29, 9), (5, 20, 23, 6), (15, 17, 26, 24), (9, 29, 20, 5), (13, 10, 11, 12), (15, 13, 12, 14), (17, 15, 14, 16), (19, 17, 16, 18), (10, 19, 18, 11), (1, 12, 11, 0), (23, 20, 21, 22), (25, 23, 22, 24), (27, 25, 24, 26), (29, 27, 26, 28), (20, 29, 28, 21), (10, 13, 22, 21)])
me_circle_002.use_remesh_preserve_volume = False
me_circle_002.use_remesh_preserve_attributes = False
me_circle_002.use_mirror_vertex_groups = False
me_circle_002.update()
me_circle_001 = bpy.data.meshes.new('Circle.001')
me_circle_001.from_pydata([(6.496, 2.885, -1.992e-09), (5.76, 2.35, -1.992e-09), (6.041, 1.484, -1.992e-09), (6.951, 1.484, -1.992e-09), (7.233, 2.35, -1.992e-09), (4.015, -4.752, -1.866e-07), (3.278, -5.287, -1.866e-07), (3.56, -6.152, -1.866e-07), (4.47, -6.152, -1.866e-07), (4.751, -5.287, -1.866e-07), (-4.015, -4.752, -1.635e-07), (-4.751, -5.287, -1.635e-07), (-4.47, -6.152, -1.635e-07), (-3.56, -6.152, -1.635e-07), (-3.278, -5.287, -1.635e-07), (-6.496, 2.885, 2.108e-08), (-7.233, 2.35, 2.108e-08), (-6.951, 1.484, 2.108e-08), (-6.041, 1.484, 2.108e-08), (-5.76, 2.35, 2.108e-08), (1.263e-08, 7.605, 2.108e-08), (-0.7364, 7.07, 2.108e-08), (-0.4551, 6.204, 2.108e-08), (0.4551, 6.204, 2.108e-08), (0.7364, 7.07, 2.108e-08), (5.318, 2.362, 4.954), (4.715, 1.924, 4.954), (4.946, 1.215, 4.954), (5.691, 1.215, 4.954), (5.921, 1.924, 4.954), (3.287, -3.89, 4.954), (2.684, -4.328, 4.954), (2.914, -5.037, 4.954), (3.659, -5.037, 4.954), (3.89, -4.328, 4.954), (-3.287, -3.89, 4.954), (-3.89, -4.328, 4.954), (-3.659, -5.037, 4.954), (-2.914, -5.037, 4.954), (-2.684, -4.328, 4.954), (-5.318, 2.362, 4.954), (-5.921, 1.924, 4.954), (-5.691, 1.215, 4.954), (-4.946, 1.215, 4.954), (-4.715, 1.924, 4.954), (-1.421e-08, 6.226, 4.954), (-0.6029, 5.788, 4.954), (-0.3726, 5.079, 4.954), (0.3726, 5.079, 4.954), (0.6029, 5.788, 4.954), (-4.189, -4.823, 2.612), (-3.635, -4.421, 2.612), (-3.082, -4.823, 2.612), (-3.293, -5.474, 2.612), (-3.977, -5.474, 2.612), (-4.162, -4.794, 2.709), (-3.613, -4.395, 2.709), (-3.063, -4.794, 2.709), (-3.273, -5.44, 2.709), (-3.952, -5.44, 2.709), (7.031e-10, 6.992, 2.202), (-2.28e-09, 6.839, 2.752), (-0.6622, 6.358, 2.752), (-0.6771, 6.5, 2.202), (-0.4093, 5.579, 2.752), (-0.4184, 5.704, 2.202), (0.4093, 5.579, 2.752), (0.4184, 5.704, 2.202), (0.6622, 6.358, 2.752), (0.6771, 6.5, 2.202), (-2.912e-10, 6.941, 2.385), (-1.285e-09, 6.89, 2.569), (-0.6672, 6.405, 2.569), (-0.6721, 6.453, 2.385), (-0.4123, 5.621, 2.569), (-0.4154, 5.662, 2.385), (0.4123, 5.621, 2.569), (0.4154, 5.662, 2.385), (0.6672, 6.405, 2.569), (0.6721, 6.453, 2.385), (4.223, -4.813, 2.609), (3.999, -5.504, 2.609), (3.273, -5.504, 2.609), (3.049, -4.813, 2.609), (3.636, -4.387, 2.609), (4.195, -4.782, 2.712), (3.972, -5.467, 2.712), (3.252, -5.467, 2.712), (3.029, -4.782, 2.712), (3.612, -4.359, 2.712), (5.973, 2.653, 2.202), (5.842, 2.594, 2.752), (5.18, 2.113, 2.752), (5.296, 2.161, 2.202), (5.432, 1.335, 2.752), (5.554, 1.365, 2.202), (6.251, 1.335, 2.752), (6.391, 1.365, 2.202), (6.504, 2.113, 2.752), (6.65, 2.161, 2.202), (5.929, 2.633, 2.385), (5.885, 2.614, 2.569), (5.218, 2.129, 2.569), (5.257, 2.145, 2.385), (5.473, 1.345, 2.569), (5.514, 1.355, 2.385), (6.298, 1.345, 2.569), (6.344, 1.355, 2.385), (6.553, 2.129, 2.569), (6.601, 2.145, 2.385), (6.453, 2.097, 2.611), (6.235, 1.426, 2.611), (5.53, 1.426, 2.611), (5.312, 2.097, 2.611), (5.882, 2.511, 2.611), (6.411, 2.083, 2.71), (6.195, 1.418, 2.71), (5.495, 1.418, 2.71), (5.279, 2.083, 2.71), (5.845, 2.494, 2.71), (3.691, -4.369, 2.202), (3.61, -4.273, 2.752), (2.948, -4.754, 2.752), (3.014, -4.861, 2.202), (3.201, -5.533, 2.752), (3.273, -5.657, 2.202), (4.02, -5.533, 2.752), (4.11, -5.657, 2.202), (4.273, -4.754, 2.752), (4.368, -4.861, 2.202), (3.664, -4.337, 2.385), (3.637, -4.305, 2.569), (2.97, -4.79, 2.569), (2.992, -4.825, 2.385), (3.225, -5.574, 2.569), (3.249, -5.615, 2.385), (4.05, -5.574, 2.569), (4.08, -5.615, 2.385), (4.305, -4.79, 2.569), (4.336, -4.825, 2.385), (0.5743, 6.372, 2.61), (0.355, 5.697, 2.61), (-0.355, 5.697, 2.61), (-0.5743, 6.372, 2.61), (-1.89e-08, 6.789, 2.61), (0.5701, 6.331, 2.711), (0.3523, 5.661, 2.711), (-0.3523, 5.661, 2.711), (-0.5701, 6.331, 2.711), (-1.976e-08, 6.745, 2.711), (-4.11, -5.657, 2.202), (-4.02, -5.533, 2.752), (-3.201, -5.533, 2.752), (-3.273, -5.657, 2.202), (-2.948, -4.754, 2.752), (-3.014, -4.861, 2.202), (-3.61, -4.273, 2.752), (-3.691, -4.369, 2.202), (-4.273, -4.754, 2.752), (-4.368, -4.861, 2.202), (-4.08, -5.615, 2.385), (-4.05, -5.574, 2.569), (-3.225, -5.574, 2.569), (-3.249, -5.615, 2.385), (-2.97, -4.79, 2.569), (-2.992, -4.825, 2.385), (-3.637, -4.305, 2.569), (-3.664, -4.337, 2.385), (-4.305, -4.79, 2.569), (-4.336, -4.825, 2.385), (-5.311, 2.097, 2.611), (-5.529, 1.425, 2.611), (-6.235, 1.425, 2.611), (-6.453, 2.097, 2.611), (-5.882, 2.512, 2.611), (-5.278, 2.083, 2.711), (-5.495, 1.417, 2.711), (-6.195, 1.417, 2.711), (-6.412, 2.083, 2.711), (-5.845, 2.495, 2.711), (-5.973, 2.653, 2.202), (-5.842, 2.594, 2.752), (-6.504, 2.113, 2.752), (-6.65, 2.161, 2.202), (-6.251, 1.335, 2.752), (-6.391, 1.365, 2.202), (-5.432, 1.335, 2.752), (-5.554, 1.365, 2.202), (-5.18, 2.113, 2.752), (-5.296, 2.161, 2.202), (-5.929, 2.633, 2.385), (-5.885, 2.614, 2.569), (-6.553, 2.129, 2.569), (-6.601, 2.145, 2.385), (-6.298, 1.345, 2.569), (-6.344, 1.355, 2.385), (-5.473, 1.345, 2.569), (-5.514, 1.355, 2.385), (-5.218, 2.129, 2.569), (-5.257, 2.145, 2.385), (-4.046, -5.568, 2.24), (-3.333, -5.568, 2.24), (-3.113, -4.891, 2.24), (-3.689, -4.472, 2.24), (-4.266, -4.891, 2.24), (-4.02, -5.533, 2.347), (-3.313, -5.533, 2.347), (-3.094, -4.86, 2.347), (-3.666, -4.445, 2.347), (-4.239, -4.86, 2.347), (-5.97, 2.552, 2.24), (-6.552, 2.129, 2.24), (-6.33, 1.444, 2.24), (-5.61, 1.444, 2.24), (-5.387, 2.129, 2.24), (-5.932, 2.535, 2.347), (-6.51, 2.115, 2.347), (-6.289, 1.436, 2.347), (-5.575, 1.436, 2.347), (-5.354, 2.115, 2.347), (-1.464e-08, 6.905, 2.239), (-0.5968, 6.471, 2.239), (-0.3689, 5.77, 2.239), (0.3689, 5.77, 2.239), (0.5968, 6.471, 2.239), (-1.551e-08, 6.86, 2.349), (-0.5925, 6.429, 2.349), (-0.3662, 5.733, 2.349), (0.3662, 5.733, 2.349), (0.5925, 6.429, 2.349), (5.969, 2.548, 2.24), (5.391, 2.128, 2.24), (5.612, 1.447, 2.24), (6.327, 1.447, 2.24), (6.548, 2.128, 2.24), (5.932, 2.531, 2.347), (5.358, 2.114, 2.347), (5.577, 1.439, 2.347), (6.287, 1.439, 2.347), (6.507, 2.114, 2.347), (3.689, -4.481, 2.241), (3.122, -4.893, 2.241), (3.338, -5.56, 2.241), (4.04, -5.56, 2.241), (4.256, -4.893, 2.241), (3.667, -4.454, 2.346), (3.103, -4.864, 2.346), (3.318, -5.526, 2.346), (4.015, -5.526, 2.346), (4.23, -4.864, 2.346)], [], [(15, 180, 189, 19), (12, 150, 159, 11), (0, 90, 99, 4), (13, 153, 150, 12), (6, 123, 120, 5), (21, 63, 60, 20), (14, 155, 153, 13), (7, 125, 123, 6), (22, 65, 63, 21), (5, 120, 129, 9), (173, 178, 179, 174), (8, 127, 125, 7), (23, 67, 65, 22), (1, 93, 90, 0), (16, 183, 180, 15), (9, 129, 127, 8), (24, 69, 67, 23), (2, 95, 93, 1), (17, 185, 183, 16), (10, 157, 155, 14), (3, 97, 95, 2), (18, 187, 185, 17), (11, 159, 157, 10), (4, 99, 97, 3), (19, 189, 187, 18), (26, 27, 28, 29, 25), (31, 32, 33, 34, 30), (36, 37, 38, 39, 35), (41, 42, 43, 44, 40), (46, 47, 48, 49, 45), (61, 45, 49, 68), (158, 156, 56, 55), (68, 49, 48, 66), (154, 152, 58, 57), (66, 48, 47, 64), (151, 158, 55, 59), (64, 47, 46, 62), (50, 55, 56, 51), (62, 46, 45, 61), (52, 57, 58, 53), (51, 56, 57, 52), (71, 72, 143, 144), (54, 59, 55, 50), (66, 64, 147, 146), (166, 168, 50, 51), (74, 76, 141, 142), (162, 164, 52, 53), (62, 61, 149, 148), (200, 205, 209, 204), (78, 71, 144, 140), (63, 65, 222, 221), (70, 71, 78, 79), (79, 77, 228, 229), (79, 78, 76, 77), (69, 60, 220, 224), (77, 76, 74, 75), (73, 70, 225, 226), (75, 74, 72, 73), (65, 67, 223, 222), (73, 72, 71, 70), (91, 25, 29, 98), (136, 138, 80, 81), (98, 29, 28, 96), (131, 132, 83, 84), (96, 28, 27, 94), (134, 136, 81, 82), (94, 27, 26, 92), (80, 85, 86, 81), (92, 26, 25, 91), (82, 87, 88, 83), (81, 86, 87, 82), (94, 92, 118, 117), (84, 89, 85, 80), (106, 108, 110, 111), (126, 124, 87, 86), (91, 98, 115, 119), (121, 128, 85, 89), (101, 102, 113, 114), (53, 58, 59, 54), (96, 94, 117, 116), (100, 109, 239, 235), (100, 101, 108, 109), (97, 99, 234, 233), (109, 108, 106, 107), (105, 103, 236, 237), (107, 106, 104, 105), (93, 95, 232, 231), (105, 104, 102, 103), (109, 107, 238, 239), (103, 102, 101, 100), (121, 30, 34, 128), (104, 106, 111, 112), (128, 34, 33, 126), (108, 101, 114, 110), (126, 33, 32, 124), (102, 104, 112, 113), (124, 32, 31, 122), (110, 115, 116, 111), (122, 31, 30, 121), (112, 117, 118, 113), (111, 116, 117, 112), (122, 121, 89, 88), (114, 119, 115, 110), (138, 131, 84, 80), (98, 96, 116, 115), (128, 126, 86, 85), (92, 91, 119, 118), (132, 134, 82, 83), (83, 88, 89, 84), (124, 122, 88, 87), (133, 130, 245, 246), (130, 131, 138, 139), (125, 127, 243, 242), (139, 138, 136, 137), (137, 135, 247, 248), (137, 136, 134, 135), (120, 123, 241, 240), (135, 134, 132, 133), (130, 139, 249, 245), (133, 132, 131, 130), (113, 118, 119, 114), (68, 66, 146, 145), (72, 74, 142, 143), (64, 62, 148, 147), (76, 78, 140, 141), (61, 68, 145, 149), (144, 149, 145, 140), (140, 145, 146, 141), (141, 146, 147, 142), (142, 147, 148, 143), (152, 38, 37, 151), (161, 162, 53, 54), (154, 39, 38, 152), (156, 154, 57, 56), (156, 35, 39, 154), (164, 166, 51, 52), (158, 36, 35, 156), (152, 151, 59, 58), (151, 37, 36, 158), (168, 161, 54, 50), (153, 155, 202, 201), (160, 161, 168, 169), (169, 167, 208, 209), (169, 168, 166, 167), (159, 150, 200, 204), (167, 166, 164, 165), (163, 160, 205, 206), (165, 164, 162, 163), (155, 157, 203, 202), (163, 162, 161, 160), (143, 148, 149, 144), (186, 184, 177, 176), (194, 196, 171, 172), (182, 181, 179, 178), (198, 191, 174, 170), (188, 186, 176, 175), (174, 179, 175, 170), (170, 175, 176, 171), (171, 176, 177, 172), (172, 177, 178, 173), (182, 41, 40, 181), (192, 194, 172, 173), (184, 42, 41, 182), (184, 182, 178, 177), (186, 43, 42, 184), (196, 198, 170, 171), (188, 44, 43, 186), (181, 188, 175, 179), (181, 40, 44, 188), (191, 192, 173, 174), (180, 183, 211, 210), (190, 191, 198, 199), (190, 199, 219, 215), (199, 198, 196, 197), (187, 189, 214, 213), (197, 196, 194, 195), (195, 193, 216, 217), (195, 194, 192, 193), (183, 185, 212, 211), (193, 192, 191, 190), (20, 60, 69, 24), (204, 209, 208, 203), (203, 208, 207, 202), (202, 207, 206, 201), (201, 206, 205, 200), (165, 163, 206, 207), (157, 159, 204, 203), (160, 169, 209, 205), (150, 153, 201, 200), (167, 165, 207, 208), (210, 215, 219, 214), (214, 219, 218, 213), (213, 218, 217, 212), (212, 217, 216, 211), (211, 216, 215, 210), (197, 195, 217, 218), (185, 187, 213, 212), (193, 190, 215, 216), (189, 180, 210, 214), (199, 197, 218, 219), (220, 225, 229, 224), (224, 229, 228, 223), (223, 228, 227, 222), (222, 227, 226, 221), (221, 226, 225, 220), (75, 73, 226, 227), (67, 69, 224, 223), (70, 79, 229, 225), (60, 63, 221, 220), (77, 75, 227, 228), (230, 235, 239, 234), (234, 239, 238, 233), (233, 238, 237, 232), (232, 237, 236, 231), (231, 236, 235, 230), (90, 93, 231, 230), (107, 105, 237, 238), (95, 97, 233, 232), (103, 100, 235, 236), (99, 90, 230, 234), (240, 245, 249, 244), (244, 249, 248, 243), (243, 248, 247, 242), (242, 247, 246, 241), (241, 246, 245, 240), (129, 120, 240, 244), (139, 137, 248, 249), (123, 125, 242, 241), (135, 133, 246, 247), (127, 129, 244, 243)])
me_circle_001.use_remesh_preserve_volume = False
me_circle_001.use_remesh_preserve_attributes = False
me_circle_001.use_mirror_vertex_groups = False
me_circle_001.update()
me_circle = bpy.data.meshes.new('Circle')
me_circle.from_pydata([(0.0, 8.0, 0.0), (-7.608, 2.472, 0.0), (-4.702, -6.472, 0.0), (4.702, -6.472, 0.0), (7.608, 2.472, 0.0), (7.608, 2.472, 3.258), (0.0, 8.0, 3.258), (-4.702, -6.472, 3.258), (4.702, -6.472, 3.258), (-7.608, 2.472, 3.258), (0.0, 8.0, 2.995), (4.702, -6.472, 2.995), (-7.608, 2.472, 2.995), (7.608, 2.472, 2.995), (-4.702, -6.472, 2.995), (7.488, 2.433, 3.205), (4.285e-10, 7.874, 3.205), (-4.628, -6.37, 3.205), (4.628, -6.37, 3.205), (-7.488, 2.433, 3.205), (4.285e-10, 7.874, 3.047), (4.628, -6.37, 3.047), (-7.488, 2.433, 3.047), (7.488, 2.433, 3.047), (-4.628, -6.37, 3.047), (0.0, 8.0, 2.78), (4.702, -6.472, 2.78), (-7.608, 2.472, 2.78), (7.608, 2.472, 2.78), (-4.702, -6.472, 2.78), (0.0, 8.0, 2.529), (4.702, -6.472, 2.529), (-7.608, 2.472, 2.529), (7.608, 2.472, 2.529), (-4.702, -6.472, 2.529), (8.891e-10, 7.907, 2.718), (4.647, -6.397, 2.718), (-7.52, 2.443, 2.718), (7.52, 2.443, 2.718), (-4.647, -6.397, 2.718), (8.891e-10, 7.907, 2.592), (4.647, -6.397, 2.592), (-7.52, 2.443, 2.592), (7.52, 2.443, 2.592), (-4.647, -6.397, 2.592), (5.96e-09, 7.857, 3.48), (0.0, 8.0, 3.365), (-7.608, 2.472, 3.365), (-7.473, 2.428, 3.48), (-4.702, -6.472, 3.365), (-4.618, -6.357, 3.48), (4.702, -6.472, 3.365), (4.618, -6.357, 3.48), (7.608, 2.472, 3.365), (7.473, 2.428, 3.48), (3.194e-09, 4.211, 3.48), (-4.005, 1.301, 3.48), (-2.475, -3.407, 3.48), (2.475, -3.407, 3.48), (4.005, 1.301, 3.48), (3.148e-09, 4.15, 3.286), (-3.947, 1.282, 3.286), (-2.439, -3.357, 3.286), (2.439, -3.357, 3.286), (3.947, 1.282, 3.286), (2.199e-09, 2.899, 3.286), (-2.757, 0.8959, 3.286), (-1.704, -2.346, 3.286), (1.704, -2.346, 3.286), (2.757, 0.8959, 3.286), (3.909e-09, 2.761, 3.48), (-2.626, 0.8533, 3.48), (-1.623, -2.234, 3.48), (1.623, -2.234, 3.48), (2.626, 0.8533, 3.48), (-3.285e-08, 1.384, 3.48), (-1.317, 0.4278, 3.48), (-0.8137, -1.12, 3.48), (0.8137, -1.12, 3.48), (1.317, 0.4278, 3.48), (0.6168, 0.7911, 4.811), (-0.5618, 0.8311, 4.811), (-0.964, -0.2775, 4.811), (-0.034, -1.003, 4.811), (0.943, -0.3422, 4.811), (0.4959, 0.6361, 5.344), (0.6168, 0.7911, 5.185), (-0.5618, 0.8311, 5.185), (-0.4517, 0.6682, 5.344), (-0.964, -0.2775, 5.185), (-0.7751, -0.2231, 5.344), (-0.034, -1.003, 5.185), (-0.02733, -0.8061, 5.344), (0.943, -0.3422, 5.185), (0.7582, -0.2751, 5.344), (-0.8996, 0.6506, 4.215), (0.3408, 1.057, 4.215), (1.11, 0.00237, 4.215), (0.3453, -1.055, 4.215), (-0.8968, -0.6545, 4.215), (0.2804, 1.115, 4.085), (0.4283, -1.067, 4.085), (-0.9735, 0.6112, 4.085), (1.147, 0.07774, 4.085), (-0.8821, -0.737, 4.085), (-0.8379, 0.6061, 4.174), (0.3175, 0.9842, 4.174), (1.034, 0.002208, 4.174), (0.3217, -0.9829, 4.174), (-0.8354, -0.6096, 4.174), (0.2612, 1.038, 4.126), (0.399, -0.9936, 4.126), (-0.9068, 0.5693, 4.126), (1.068, 0.07242, 4.126), (-0.8216, -0.6865, 4.126)], [], [(9, 47, 46, 6), (5, 53, 51, 8), (7, 49, 47, 9), (8, 51, 49, 7), (6, 46, 53, 5), (6, 5, 15, 16), (12, 14, 24, 22), (7, 9, 19, 17), (13, 10, 20, 23), (8, 7, 17, 18), (25, 10, 13, 28), (26, 11, 14, 29), (27, 12, 10, 25), (28, 13, 11, 26), (29, 14, 12, 27), (24, 17, 19, 22), (23, 15, 18, 21), (22, 19, 16, 20), (21, 18, 17, 24), (20, 16, 15, 23), (14, 11, 21, 24), (5, 8, 18, 15), (10, 12, 22, 20), (9, 6, 16, 19), (11, 13, 23, 21), (30, 32, 42, 40), (28, 26, 36, 38), (34, 31, 41, 44), (25, 28, 38, 35), (32, 34, 44, 42), (0, 30, 33, 4), (3, 31, 34, 2), (1, 32, 30, 0), (4, 33, 31, 3), (2, 34, 32, 1), (44, 39, 37, 42), (43, 38, 36, 41), (42, 37, 35, 40), (41, 36, 39, 44), (40, 35, 38, 43), (27, 25, 35, 37), (31, 33, 43, 41), (26, 29, 39, 36), (33, 30, 40, 43), (29, 27, 37, 39), (48, 45, 46, 47), (50, 48, 47, 49), (52, 50, 49, 51), (54, 52, 51, 53), (45, 54, 53, 46), (45, 48, 56, 55), (50, 52, 58, 57), (54, 45, 55, 59), (52, 54, 59, 58), (48, 50, 57, 56), (58, 59, 64, 63), (56, 57, 62, 61), (59, 55, 60, 64), (57, 58, 63, 62), (55, 56, 61, 60), (64, 60, 65, 69), (62, 63, 68, 67), (60, 61, 66, 65), (63, 64, 69, 68), (61, 62, 67, 66), (68, 69, 74, 73), (66, 67, 72, 71), (69, 65, 70, 74), (67, 68, 73, 72), (65, 66, 71, 70), (74, 70, 75, 79), (72, 73, 78, 77), (70, 71, 76, 75), (73, 74, 79, 78), (71, 72, 77, 76), (96, 95, 81, 80), (98, 97, 84, 83), (95, 99, 82, 81), (97, 96, 80, 84), (99, 98, 83, 82), (82, 83, 91, 89), (80, 81, 87, 86), (83, 84, 93, 91), (81, 82, 89, 87), (84, 80, 86, 93), (88, 85, 86, 87), (90, 88, 87, 89), (92, 90, 89, 91), (94, 92, 91, 93), (85, 94, 93, 86), (88, 90, 92, 94, 85), (98, 99, 109, 108), (100, 102, 112, 110), (97, 98, 108, 107), (103, 100, 110, 113), (99, 95, 105, 109), (75, 76, 102, 100), (78, 79, 103, 101), (76, 77, 104, 102), (79, 75, 100, 103), (77, 78, 101, 104), (114, 111, 108, 109), (113, 110, 106, 107), (112, 114, 109, 105), (111, 113, 107, 108), (110, 112, 105, 106), (104, 101, 111, 114), (95, 96, 106, 105), (101, 103, 113, 111), (96, 97, 107, 106), (102, 104, 114, 112)])
me_circle.use_remesh_preserve_volume = False
me_circle.use_remesh_preserve_attributes = False
me_circle.use_mirror_vertex_groups = False
me_circle.update()
me_circle_005 = bpy.data.meshes.new('Circle.005')
me_circle_005.from_pydata([(-0.5209, 0.3481, -1.592), (-0.6145, 0.1223, -1.592), (-0.6145, -0.1222, -1.592), (-0.521, -0.348, -1.592), (-0.3481, -0.5209, -1.592), (-0.1223, -0.6145, -1.592), (0.1222, -0.6145, -1.592), (0.348, -0.521, -1.592), (0.5209, -0.3481, -1.592), (0.6145, -0.1223, -1.592), (0.6145, 0.1222, -1.592), (0.521, 0.348, -1.592), (0.3481, 0.5209, -1.592), (0.1223, 0.6145, -1.592), (-0.1222, 0.6145, -1.592), (-0.348, 0.521, -1.592), (-0.6145, 0.1223, -1.439), (-0.5209, 0.3481, -1.439), (-0.6145, -0.1222, -1.439), (-0.521, -0.348, -1.439), (-0.3481, -0.5209, -1.439), (-0.1223, -0.6145, -1.439), (0.1222, -0.6145, -1.439), (0.348, -0.521, -1.439), (0.5209, -0.3481, -1.439), (0.6145, -0.1223, -1.439), (0.6145, 0.1222, -1.439), (0.521, 0.348, -1.439), (0.3481, 0.5209, -1.439), (0.1223, 0.6145, -1.439), (-0.1222, 0.6145, -1.439), (-0.348, 0.521, -1.439), (-0.7745, -0.1222, -1.592), (-0.7745, 0.1223, -1.592), (-0.7745, -0.1222, -1.439), (-0.7745, 0.1223, -1.439), (0.7745, 0.1222, -1.592), (0.7745, -0.1223, -1.592), (0.7745, 0.1222, -1.439), (0.7745, -0.1223, -1.439), (-0.6145, -0.1222, -0.1716), (-0.6145, 0.1223, -0.1716), (0.6145, 0.1222, -0.1716), (0.6145, -0.1223, -0.1716), (-0.7745, -0.1222, -0.1716), (-0.7745, 0.1223, -0.1716), (0.7745, 0.1222, -0.1716), (0.7745, -0.1223, -0.1716), (0.5912, 2.023e-08, 0.1742), (0.5912, -0.1657, 0.05383), (0.5912, -0.1024, -0.1409), (0.5912, 0.1024, -0.1409), (0.5912, 0.1657, 0.05383), (0.7991, 2.023e-08, 0.1742), (0.7991, -0.1657, 0.05383), (0.7991, -0.1024, -0.1409), (0.7991, 0.1024, -0.1409), (0.7991, 0.1657, 0.05383), (0.5912, 9.745e-09, 0.2778), (0.5912, -0.2642, 0.08583), (0.5912, -0.1633, -0.2247), (0.5912, 0.1633, -0.2247), (0.5912, 0.2642, 0.08583), (0.7991, 9.745e-09, 0.2778), (0.7991, -0.2642, 0.08583), (0.7991, -0.1633, -0.2247), (0.7991, 0.1633, -0.2247), (0.7991, 0.2642, 0.08583), (-0.7968, 2.023e-08, 0.1742), (-0.7968, -0.1657, 0.05383), (-0.7968, -0.1024, -0.1409), (-0.7968, 0.1024, -0.1409), (-0.7968, 0.1657, 0.05383), (-0.5889, 2.023e-08, 0.1742), (-0.5889, -0.1657, 0.05383), (-0.5889, -0.1024, -0.1409), (-0.5889, 0.1024, -0.1409), (-0.5889, 0.1657, 0.05383), (-0.7968, 9.745e-09, 0.2778), (-0.7968, -0.2642, 0.08583), (-0.7968, -0.1633, -0.2247), (-0.7968, 0.1633, -0.2247), (-0.7968, 0.2642, 0.08583), (-0.5889, 9.745e-09, 0.2778), (-0.5889, -0.2642, 0.08583), (-0.5889, -0.1633, -0.2247), (-0.5889, 0.1633, -0.2247), (-0.5889, 0.2642, 0.08583), (-0.776, 2.245e-08, 0.1394), (-0.776, -0.1325, 0.04306), (-0.776, -0.08191, -0.1127), (-0.776, 0.08191, -0.1127), (-0.776, 0.1325, 0.04306), (-0.6097, 2.245e-08, 0.1394), (-0.6097, -0.1325, 0.04306), (-0.6097, -0.08191, -0.1127), (-0.6097, 0.08191, -0.1127), (-0.6097, 0.1325, 0.04306), (-0.776, 1.405e-08, 0.2222), (-0.776, -0.2113, 0.06867), (-0.776, -0.1306, -0.1798), (-0.776, 0.1306, -0.1798), (-0.776, 0.2113, 0.06867), (-0.6097, 1.405e-08, 0.2222), (-0.6097, -0.2113, 0.06867), (-0.6097, -0.1306, -0.1798), (-0.6097, 0.1306, -0.1798), (-0.6097, 0.2113, 0.06867), (0.612, 2.245e-08, 0.1394), (0.612, -0.1325, 0.04306), (0.612, -0.08191, -0.1127), (0.612, 0.08191, -0.1127), (0.612, 0.1325, 0.04306), (0.7783, 2.245e-08, 0.1394), (0.7783, -0.1325, 0.04306), (0.7783, -0.08191, -0.1127), (0.7783, 0.08191, -0.1127), (0.7783, 0.1325, 0.04306), (0.612, 1.405e-08, 0.2222), (0.612, -0.2113, 0.06867), (0.612, -0.1306, -0.1798), (0.612, 0.1306, -0.1798), (0.612, 0.2113, 0.06867), (0.7783, 1.405e-08, 0.2222), (0.7783, -0.2113, 0.06867), (0.7783, -0.1306, -0.1798), (0.7783, 0.1306, -0.1798), (0.7783, 0.2113, 0.06867)], [], [(1, 0, 15, 14, 13, 12, 11, 10, 9, 8, 7, 6, 5, 4, 3, 2), (16, 18, 19, 20, 21, 22, 23, 24, 25, 26, 27, 28, 29, 30, 31, 17), (4, 20, 19, 3), (12, 28, 27, 11), (5, 21, 20, 4), (13, 29, 28, 12), (6, 22, 21, 5), (14, 30, 29, 13), (7, 23, 22, 6), (15, 31, 30, 14), (8, 24, 23, 7), (1, 16, 17, 0), (0, 17, 31, 15), (9, 25, 24, 8), (16, 35, 45, 41), (9, 10, 36, 37), (3, 19, 18, 2), (11, 27, 26, 10), (32, 34, 35, 33), (2, 18, 34, 32), (16, 1, 33, 35), (1, 2, 32, 33), (36, 38, 39, 37), (38, 26, 42, 46), (10, 26, 38, 36), (25, 9, 37, 39), (40, 41, 45, 44), (42, 43, 47, 46), (18, 16, 41, 40), (39, 38, 46, 47), (34, 18, 40, 44), (25, 39, 47, 43), (35, 34, 44, 45), (26, 25, 43, 42), (48, 52, 57, 53), (51, 50, 55, 56), (49, 48, 53, 54), (52, 51, 56, 57), (50, 49, 54, 55), (58, 63, 67, 62), (61, 66, 65, 60), (59, 64, 63, 58), (62, 67, 66, 61), (60, 65, 64, 59), (48, 58, 62, 52), (50, 60, 59, 49), (56, 66, 67, 57), (53, 63, 64, 54), (51, 61, 60, 50), (57, 67, 63, 53), (54, 64, 65, 55), (52, 62, 61, 51), (49, 59, 58, 48), (55, 65, 66, 56), (68, 72, 77, 73), (71, 70, 75, 76), (69, 68, 73, 74), (72, 71, 76, 77), (70, 69, 74, 75), (78, 83, 87, 82), (81, 86, 85, 80), (79, 84, 83, 78), (82, 87, 86, 81), (80, 85, 84, 79), (68, 78, 82, 72), (70, 80, 79, 69), (76, 86, 87, 77), (73, 83, 84, 74), (71, 81, 80, 70), (77, 87, 83, 73), (74, 84, 85, 75), (72, 82, 81, 71), (69, 79, 78, 68), (75, 85, 86, 76), (88, 92, 97, 93), (91, 90, 95, 96), (89, 88, 93, 94), (92, 91, 96, 97), (90, 89, 94, 95), (110, 109, 114, 115), (112, 111, 116, 117), (109, 108, 113, 114), (111, 110, 115, 116), (108, 112, 117, 113), (88, 98, 102, 92), (90, 100, 99, 89), (96, 106, 107, 97), (93, 103, 104, 94), (91, 101, 100, 90), (97, 107, 103, 93), (94, 104, 105, 95), (92, 102, 101, 91), (89, 99, 98, 88), (95, 105, 106, 96), (108, 118, 122, 112), (110, 120, 119, 109), (116, 126, 127, 117), (113, 123, 124, 114), (111, 121, 120, 110), (117, 127, 123, 113), (114, 124, 125, 115), (112, 122, 121, 111), (109, 119, 118, 108), (115, 125, 126, 116)])
me_circle_005.use_remesh_preserve_volume = False
me_circle_005.use_remesh_preserve_attributes = False
me_circle_005.use_mirror_vertex_groups = False
me_circle_005.update()
me_circle_003 = bpy.data.meshes.new('Circle.003')
me_circle_003.from_pydata([(-2.392e-07, 1.498, 0.0856), (0.08141, 1.498, 0.02645), (0.05031, 1.498, -0.06925), (-0.05031, 1.498, -0.06925), (-0.08141, 1.498, 0.02645), (-1.888e-07, 0.9212, 0.0856), (0.08141, 0.9212, 0.02645), (0.05031, 0.9212, -0.06925), (-0.05031, 0.9212, -0.06925), (-0.08141, 0.9212, 0.02645), (-2.269e-07, 0.8487, 0.2536), (0.2412, 0.8487, 0.07836), (0.149, 0.8487, -0.2051), (-0.149, 0.8487, -0.2051), (-0.2412, 0.8487, 0.07836), (-1.825e-07, 0.5527, 0.2536), (0.2412, 0.5527, 0.07836), (0.149, 0.5527, -0.2051), (-0.149, 0.5527, -0.2051), (-0.2412, 0.5527, 0.07836), (-2.523e-07, 0.441, 0.531), (0.505, 0.441, 0.1641), (0.3121, 0.441, -0.4296), (-0.3121, 0.441, -0.4296), (-0.505, 0.441, 0.1641), (-1.14e-07, -0.441, 0.531), (0.505, -0.441, 0.1641), (0.3121, -0.441, -0.4296), (-0.3121, -0.441, -0.4296), (-0.505, -0.441, 0.1641), (-4.667e-08, -0.5995, 0.4593), (0.4368, -0.5995, 0.1419), (0.27, -0.5995, -0.3716), (-0.27, -0.5995, -0.3716), (-0.4368, -0.5995, 0.1419), (-3.04e-08, -0.7856, 0.4593), (0.4368, -0.7856, 0.1419), (0.27, -0.7856, -0.3716), (-0.27, -0.7856, -0.3716), (-0.4368, -0.7856, 0.1419), (3.238e-08, -0.8746, 0.2618), (0.249, -0.8746, 0.0809), (0.1539, -0.8746, -0.2118), (-0.1539, -0.8746, -0.2118), (-0.249, -0.8746, 0.0809), (-2.276e-07, 1.478, 0.04847), (0.04609, 1.478, 0.01498), (0.02849, 1.478, -0.03921), (-0.02849, 1.478, -0.03921), (-0.04609, 1.478, 0.01498), (-1.658e-07, 0.7704, 0.04847), (0.04609, 0.7704, 0.01498), (0.02849, 0.7704, -0.03921), (-0.02849, 0.7704, -0.03921), (-0.04609, 0.7704, 0.01498), (-2.246e-07, 0.2646, 0.531), (-1.416e-07, -0.2646, 0.531), (-0.505, -0.2646, 0.1641), (-0.505, 0.2646, 0.1641), (-0.3121, 0.2646, -0.4296), (-0.3121, -0.2646, -0.4296), (0.3121, -0.2646, -0.4296), (0.3121, 0.2646, -0.4296), (0.505, 0.2646, 0.1641), (0.505, -0.2646, 0.1641), (0.4599, -0.2646, 0.1968), (0.505, -0.2646, 0.1641), (0.4878, -0.2646, 0.1111), (0.432, -0.2646, 0.1111), (0.4148, -0.2646, 0.1641), (0.2842, -0.2646, -0.3438), (0.3293, -0.2646, -0.3766), (0.3121, -0.2646, -0.4296), (0.2564, -0.2646, -0.4296), (0.2392, -0.2646, -0.3766), (-0.2842, -0.2646, -0.3438), (-0.2392, -0.2646, -0.3766), (-0.2564, -0.2646, -0.4296), (-0.3121, -0.2646, -0.4296), (-0.3293, -0.2646, -0.3766), (-0.4599, -0.2646, 0.1968), (-0.4148, -0.2646, 0.1641), (-0.432, -0.2646, 0.1111), (-0.4878, -0.2646, 0.1111), (-0.505, -0.2646, 0.1641), (-1.415e-07, -0.2646, 0.531), (0.04507, -0.2646, 0.4982), (0.02785, -0.2646, 0.4452), (-0.02786, -0.2646, 0.4452), (-0.04507, -0.2646, 0.4982), (0.4599, 0.2646, 0.1968), (0.505, 0.2646, 0.1641), (0.4878, 0.2646, 0.1111), (0.432, 0.2646, 0.1111), (0.4148, 0.2646, 0.1641), (0.2842, 0.2646, -0.3438), (0.3293, 0.2646, -0.3766), (0.3121, 0.2646, -0.4296), (0.2564, 0.2646, -0.4296), (0.2392, 0.2646, -0.3766), (-0.2842, 0.2646, -0.3438), (-0.2392, 0.2646, -0.3766), (-0.2564, 0.2646, -0.4296), (-0.3121, 0.2646, -0.4296), (-0.3293, 0.2646, -0.3766), (-0.4599, 0.2646, 0.1968), (-0.4148, 0.2646, 0.1641), (-0.432, 0.2646, 0.1111), (-0.4878, 0.2646, 0.1111), (-0.505, 0.2646, 0.1641), (-1.878e-07, 0.2646, 0.531), (0.04507, 0.2646, 0.4982), (0.02785, 0.2646, 0.4452), (-0.02786, 0.2646, 0.4452), (-0.04507, 0.2646, 0.4982), (-4.125e-08, -0.6615, 0.4593), (-3.582e-08, -0.7236, 0.4593), (-0.4368, -0.7236, 0.1419), (-0.4368, -0.6615, 0.1419), (-0.27, -0.6615, -0.3716), (-0.27, -0.7236, -0.3716), (0.27, -0.7236, -0.3716), (0.27, -0.6615, -0.3716), (0.4368, -0.6615, 0.1419), (0.4368, -0.7236, 0.1419), (-2.625e-08, -0.6754, 0.4098), (-2.324e-08, -0.7098, 0.4098), (-0.3897, -0.7098, 0.1266), (-0.3897, -0.6754, 0.1266), (-0.2409, -0.6754, -0.3315), (-0.2409, -0.7098, -0.3315), (0.2409, -0.7098, -0.3315), (0.2409, -0.6754, -0.3315), (0.3897, -0.6754, 0.1266), (0.3897, -0.7098, 0.1266), (-1.324e-07, -0.3234, 0.531), (-1.232e-07, -0.3822, 0.531), (-0.3121, -0.3234, -0.4296), (-0.3121, -0.3822, -0.4296), (0.505, -0.3234, 0.1641), (0.505, -0.3822, 0.1641), (-0.505, -0.3822, 0.1641), (-0.505, -0.3234, 0.1641), (0.3121, -0.3822, -0.4296), (0.3121, -0.3234, -0.4296), (-1.177e-07, -0.3342, 0.4887), (-1.107e-07, -0.3714, 0.4887), (-0.2872, -0.3342, -0.3954), (-0.2872, -0.3714, -0.3954), (0.4648, -0.3342, 0.151), (0.4648, -0.3714, 0.151), (-0.4648, -0.3714, 0.151), (-0.4648, -0.3342, 0.151), (0.2872, -0.3714, -0.3954), (0.2872, -0.3342, -0.3954), (-0.149, 0.7895, -0.2051), (-0.149, 0.7303, -0.2051), (-0.149, 0.6711, -0.2051), (-0.149, 0.6119, -0.2051), (0.149, 0.6119, -0.2051), (0.149, 0.6711, -0.2051), (0.149, 0.7303, -0.2051), (0.149, 0.7895, -0.2051), (0.2412, 0.7895, 0.07836), (0.2412, 0.7303, 0.07836), (0.2412, 0.6711, 0.07836), (0.2412, 0.6119, 0.07836), (-1.914e-07, 0.6119, 0.2536), (-2.003e-07, 0.6711, 0.2536), (-2.091e-07, 0.7303, 0.2536), (-2.18e-07, 0.7895, 0.2536), (-0.2412, 0.7895, 0.07836), (-0.2412, 0.7303, 0.07836), (-0.2412, 0.6711, 0.07836), (-0.2412, 0.6119, 0.07836), (-0.09942, 0.7895, -0.1368), (-0.09942, 0.7303, -0.1368), (-0.09942, 0.6711, -0.1368), (-0.09942, 0.6119, -0.1368), (0.09942, 0.6119, -0.1368), (0.09942, 0.6711, -0.1368), (0.09942, 0.7303, -0.1368), (0.09942, 0.7895, -0.1368), (0.1609, 0.7895, 0.05227), (0.1609, 0.7303, 0.05227), (0.1609, 0.6711, 0.05227), (0.1609, 0.6119, 0.05227), (-1.728e-07, 0.6119, 0.1691), (-1.804e-07, 0.6711, 0.1691), (-1.881e-07, 0.7303, 0.1691), (-1.957e-07, 0.7895, 0.1691), (-0.1609, 0.7895, 0.05227), (-0.1609, 0.7303, 0.05227), (-0.1609, 0.6711, 0.05227), (-0.1609, 0.6119, 0.05227), (-2.31e-07, 1.404, 0.0856), (-2.254e-07, 1.34, 0.0856), (-2.198e-07, 1.276, 0.0856), (-2.142e-07, 1.212, 0.0856), (-2.086e-07, 1.147, 0.0856), (-2.029e-07, 1.083, 0.0856), (-1.973e-07, 1.019, 0.0856), (-1.917e-07, 0.9552, 0.0856), (-0.08141, 0.9552, 0.02645), (-0.08141, 1.019, 0.02645), (-0.08141, 1.083, 0.02645), (-0.08141, 1.147, 0.02645), (-0.08141, 1.212, 0.02645), (-0.08141, 1.276, 0.02645), (-0.08141, 1.34, 0.02645), (-0.08141, 1.404, 0.02645), (-0.05031, 1.404, -0.06925), (-0.05031, 1.34, -0.06925), (-0.05031, 1.276, -0.06925), (-0.05031, 1.212, -0.06925), (-0.05031, 1.147, -0.06925), (-0.05031, 1.083, -0.06925), (-0.05031, 1.019, -0.06925), (-0.05031, 0.9552, -0.06925), (0.05031, 0.9552, -0.06925), (0.05031, 1.019, -0.06925), (0.05031, 1.083, -0.06925), (0.05031, 1.147, -0.06925), (0.05031, 1.212, -0.06925), (0.05031, 1.276, -0.06925), (0.05031, 1.34, -0.06925), (0.05031, 1.404, -0.06925), (0.08141, 1.404, 0.02645), (0.08141, 1.34, 0.02645), (0.08141, 1.276, 0.02645), (0.08141, 1.212, 0.02645), (0.08141, 1.147, 0.02645), (0.08141, 1.083, 0.02645), (0.08141, 1.019, 0.02645), (0.08141, 0.9552, 0.02645), (-2.287e-07, 1.404, 0.07706), (-2.231e-07, 1.34, 0.07706), (-2.175e-07, 1.276, 0.07706), (-2.119e-07, 1.212, 0.07706), (-2.063e-07, 1.147, 0.07706), (-2.007e-07, 1.083, 0.07706), (-1.951e-07, 1.019, 0.07706), (-1.895e-07, 0.9552, 0.07706), (-0.07329, 0.9552, 0.02381), (-0.07329, 1.019, 0.02381), (-0.07329, 1.083, 0.02381), (-0.07329, 1.147, 0.02381), (-0.07329, 1.212, 0.02381), (-0.07329, 1.276, 0.02381), (-0.07329, 1.34, 0.02381), (-0.07329, 1.404, 0.02381), (-0.04529, 1.404, -0.06234), (-0.04529, 1.34, -0.06234), (-0.04529, 1.276, -0.06234), (-0.04529, 1.212, -0.06234), (-0.04529, 1.147, -0.06234), (-0.04529, 1.083, -0.06234), (-0.04529, 1.019, -0.06234), (-0.04529, 0.9552, -0.06234), (0.04529, 0.9552, -0.06234), (0.04529, 1.019, -0.06234), (0.04529, 1.083, -0.06234), (0.04529, 1.147, -0.06234), (0.04529, 1.212, -0.06234), (0.04529, 1.276, -0.06234), (0.04529, 1.34, -0.06234), (0.04529, 1.404, -0.06234), (0.07329, 1.404, 0.02381), (0.07329, 1.34, 0.02381), (0.07329, 1.276, 0.02381), (0.07329, 1.212, 0.02381), (0.07329, 1.147, 0.02381), (0.07329, 1.083, 0.02381), (0.07329, 1.019, 0.02381), (0.07329, 0.9552, 0.02381), (-0.505, 0.3234, 0.1641), (-0.505, 0.3822, 0.1641), (0.3121, 0.3234, -0.4296), (0.3121, 0.3822, -0.4296), (-2.431e-07, 0.3822, 0.531), (-2.339e-07, 0.3234, 0.531), (-0.3121, 0.3822, -0.4296), (-0.3121, 0.3234, -0.4296), (0.505, 0.3822, 0.1641), (0.505, 0.3234, 0.1641), (-0.4889, 0.3331, 0.1588), (-0.4889, 0.3725, 0.1588), (0.3021, 0.3331, -0.4159), (0.3021, 0.3725, -0.4159), (-2.368e-07, 0.3725, 0.514), (-2.294e-07, 0.3331, 0.514), (-0.3021, 0.3725, -0.4159), (-0.3021, 0.3331, -0.4159), (0.4889, 0.3725, 0.1588), (0.4889, 0.3331, 0.1588)], [], [(3, 4, 49, 48), (6, 11, 12, 7), (203, 9, 5, 202), (219, 7, 8, 218), (202, 5, 6, 234), (218, 8, 9, 203), (234, 6, 7, 219), (159, 17, 18, 158), (9, 14, 10, 5), (7, 12, 13, 8), (5, 10, 11, 6), (8, 13, 14, 9), (18, 23, 24, 19), (167, 15, 16, 166), (158, 18, 19, 174), (166, 16, 17, 159), (174, 19, 15, 167), (141, 29, 25, 136), (16, 21, 22, 17), (19, 24, 20, 15), (17, 22, 23, 18), (15, 20, 21, 16), (28, 33, 34, 29), (143, 27, 28, 138), (136, 25, 26, 140), (138, 28, 29, 141), (140, 26, 27, 143), (117, 39, 35, 116), (26, 31, 32, 27), (29, 34, 30, 25), (27, 32, 33, 28), (25, 30, 31, 26), (38, 43, 44, 39), (121, 37, 38, 120), (116, 35, 36, 124), (120, 38, 39, 117), (124, 36, 37, 121), (41, 40, 44, 43, 42), (36, 41, 42, 37), (39, 44, 40, 35), (37, 42, 43, 38), (35, 40, 41, 36), (49, 45, 50, 54), (1, 2, 47, 46), (4, 0, 45, 49), (2, 3, 48, 47), (0, 1, 46, 45), (51, 52, 53, 54, 50), (47, 48, 53, 52), (45, 46, 51, 50), (48, 49, 54, 53), (46, 47, 52, 51), (284, 63, 62, 277), (282, 59, 58, 275), (280, 55, 63, 284), (277, 62, 59, 282), (275, 58, 55, 280), (63, 55, 58, 59, 62), (64, 61, 60, 57, 56), (73, 98, 97, 72), (88, 113, 112, 87), (66, 91, 90, 65), (81, 106, 105, 80), (74, 99, 98, 73), (89, 114, 113, 88), (67, 92, 91, 66), (82, 107, 106, 81), (70, 95, 99, 74), (85, 110, 114, 89), (68, 93, 92, 67), (83, 108, 107, 82), (76, 101, 100, 75), (69, 94, 93, 68), (84, 109, 108, 83), (77, 102, 101, 76), (65, 90, 94, 69), (80, 105, 109, 84), (78, 103, 102, 77), (71, 96, 95, 70), (86, 111, 110, 85), (79, 104, 103, 78), (72, 97, 96, 71), (87, 112, 111, 86), (75, 100, 104, 79), (31, 123, 122, 32), (123, 115, 125, 133), (33, 119, 118, 34), (121, 120, 130, 131), (30, 115, 123, 31), (122, 123, 133, 132), (32, 122, 119, 33), (120, 117, 127, 130), (34, 118, 115, 30), (119, 122, 132, 129), (133, 134, 131, 132), (129, 130, 127, 128), (125, 126, 134, 133), (132, 131, 130, 129), (128, 127, 126, 125), (124, 121, 131, 134), (115, 118, 128, 125), (116, 124, 134, 126), (118, 119, 129, 128), (117, 116, 126, 127), (64, 139, 144, 61), (142, 137, 147, 152), (60, 137, 142, 57), (136, 140, 150, 146), (56, 135, 139, 64), (135, 142, 152, 145), (61, 144, 137, 60), (140, 143, 153, 150), (57, 142, 135, 56), (139, 135, 145, 149), (149, 150, 153, 154), (147, 148, 151, 152), (145, 146, 150, 149), (154, 153, 148, 147), (152, 151, 146, 145), (141, 136, 146, 151), (137, 144, 154, 147), (138, 141, 151, 148), (144, 139, 149, 154), (143, 138, 148, 153), (14, 171, 170, 10), (172, 169, 189, 192), (172, 173, 168, 169), (171, 155, 175, 191), (11, 163, 162, 12), (167, 166, 186, 187), (164, 165, 160, 161), (170, 171, 191, 190), (13, 155, 171, 14), (166, 159, 179, 186), (156, 157, 173, 172), (165, 168, 188, 185), (10, 170, 163, 11), (160, 165, 185, 180), (169, 168, 165, 164), (169, 164, 184, 189), (12, 162, 155, 13), (164, 161, 181, 184), (161, 160, 157, 156), (163, 170, 190, 183), (191, 192, 189, 190), (193, 194, 187, 188), (183, 184, 181, 182), (185, 186, 179, 180), (175, 176, 192, 191), (177, 178, 194, 193), (190, 189, 184, 183), (188, 187, 186, 185), (182, 181, 176, 175), (180, 179, 178, 177), (155, 162, 182, 175), (156, 172, 192, 176), (168, 173, 193, 188), (161, 156, 176, 181), (173, 157, 177, 193), (174, 167, 187, 194), (157, 160, 180, 177), (158, 174, 194, 178), (162, 163, 183, 182), (159, 158, 178, 179), (1, 227, 226, 2), (210, 211, 251, 250), (228, 229, 224, 225), (200, 232, 272, 240), (230, 231, 222, 223), (197, 208, 248, 237), (232, 233, 220, 221), (234, 219, 259, 274), (3, 211, 210, 4), (231, 199, 239, 271), (212, 213, 208, 209), (209, 196, 236, 249), (214, 215, 206, 207), (220, 233, 273, 260), (216, 217, 204, 205), (198, 230, 270, 238), (0, 195, 227, 1), (195, 210, 250, 235), (196, 197, 229, 228), (232, 221, 261, 272), (198, 199, 231, 230), (229, 197, 237, 269), (200, 201, 233, 232), (219, 218, 258, 259), (2, 226, 211, 3), (222, 231, 271, 262), (225, 224, 213, 212), (196, 228, 268, 236), (223, 222, 215, 214), (217, 220, 260, 257), (221, 220, 217, 216), (230, 223, 263, 270), (4, 210, 195, 0), (227, 195, 235, 267), (209, 208, 197, 196), (221, 216, 256, 261), (207, 206, 199, 198), (224, 229, 269, 264), (205, 204, 201, 200), (218, 203, 243, 258), (267, 268, 265, 266), (269, 270, 263, 264), (271, 272, 261, 262), (273, 274, 259, 260), (251, 252, 249, 250), (253, 254, 247, 248), (255, 256, 245, 246), (257, 258, 243, 244), (235, 236, 268, 267), (237, 238, 270, 269), (239, 240, 272, 271), (241, 242, 274, 273), (266, 265, 252, 251), (264, 263, 254, 253), (262, 261, 256, 255), (260, 259, 258, 257), (250, 249, 236, 235), (248, 247, 238, 237), (246, 245, 240, 239), (244, 243, 242, 241), (207, 198, 238, 247), (233, 201, 241, 273), (212, 209, 249, 252), (199, 206, 246, 239), (202, 234, 274, 242), (208, 213, 253, 248), (205, 200, 240, 245), (211, 226, 266, 251), (214, 207, 247, 254), (201, 204, 244, 241), (225, 212, 252, 265), (206, 215, 255, 246), (203, 202, 242, 243), (213, 224, 264, 253), (216, 205, 245, 256), (226, 227, 267, 266), (223, 214, 254, 263), (204, 217, 257, 244), (228, 225, 265, 268), (215, 222, 262, 255), (24, 276, 279, 20), (281, 278, 288, 291), (22, 278, 281, 23), (280, 284, 294, 290), (20, 279, 283, 21), (278, 283, 293, 288), (23, 281, 276, 24), (275, 280, 290, 285), (21, 283, 278, 22), (283, 279, 289, 293), (286, 285, 290, 289), (288, 287, 292, 291), (289, 290, 294, 293), (291, 292, 285, 286), (293, 294, 287, 288), (284, 277, 287, 294), (276, 281, 291, 286), (277, 282, 292, 287), (279, 276, 286, 289), (282, 275, 285, 292)])
me_circle_003.use_remesh_preserve_volume = False
me_circle_003.use_remesh_preserve_attributes = False
me_circle_003.use_mirror_vertex_groups = False
me_circle_003.update()
me_circle_004 = bpy.data.meshes.new('Circle.004')
me_circle_004.from_pydata([(1.057e-07, 0.2646, 0.3011), (0.2864, 0.2646, 0.09306), (0.177, 0.2646, -0.2436), (-0.177, 0.2646, -0.2436), (-0.2864, 0.2646, 0.09306), (1.057e-07, -0.2646, 0.3011), (0.2864, -0.2646, 0.09306), (0.177, -0.2646, -0.2436), (-0.177, -0.2646, -0.2436), (-0.2864, -0.2646, 0.09306), (-0.2864, 0.189, 0.09306), (-0.2864, 0.1134, 0.09306), (-0.2864, 0.0378, 0.09306), (-0.2864, -0.0378, 0.09306), (-0.2864, -0.1134, 0.09306), (-0.2864, -0.189, 0.09306), (1.057e-07, -0.189, 0.3011), (1.057e-07, -0.1134, 0.3011), (1.057e-07, -0.0378, 0.3011), (1.057e-07, 0.0378, 0.3011), (1.057e-07, 0.1134, 0.3011), (1.057e-07, 0.189, 0.3011), (0.2864, -0.189, 0.09306), (0.2864, -0.1134, 0.09306), (0.2864, -0.0378, 0.09306), (0.2864, 0.0378, 0.09306), (0.2864, 0.1134, 0.09306), (0.2864, 0.189, 0.09306), (0.177, -0.189, -0.2436), (0.177, -0.1134, -0.2436), (0.177, -0.0378, -0.2436), (0.177, 0.0378, -0.2436), (0.177, 0.1134, -0.2436), (0.177, 0.189, -0.2436), (-0.177, -0.189, -0.2436), (-0.177, -0.1134, -0.2436), (-0.177, -0.0378, -0.2436), (-0.177, 0.0378, -0.2436), (-0.177, 0.1134, -0.2436), (-0.177, 0.189, -0.2436), (-0.1342, 0.1814, 0.1682), (-0.1342, 0.121, 0.1682), (-0.1342, 0.03024, 0.1682), (-0.1342, -0.03024, 0.1682), (-0.1342, -0.121, 0.1682), (-0.1342, -0.1814, 0.1682), (0.1185, -0.1814, 0.1796), (0.1185, -0.121, 0.1796), (0.1185, -0.03024, 0.1796), (0.1185, 0.03024, 0.1796), (0.1185, 0.121, 0.1796), (0.1185, 0.1814, 0.1796), (0.2074, -0.1814, -0.05721), (0.2074, -0.121, -0.05721), (0.2074, -0.03024, -0.05721), (0.2074, 0.03024, -0.05721), (0.2074, 0.121, -0.05721), (0.2074, 0.1814, -0.05721), (0.009679, -0.1814, -0.2149), (0.009679, -0.121, -0.2149), (0.009679, -0.03024, -0.2149), (0.009679, 0.03024, -0.2149), (0.009679, 0.121, -0.2149), (0.009679, 0.1814, -0.2149), (-0.2014, -0.1814, -0.07562), (-0.2014, -0.121, -0.07562), (-0.2014, -0.03024, -0.07562), (-0.2014, 0.03024, -0.07562), (-0.2014, 0.121, -0.07562), (-0.2014, 0.1814, -0.07562)], [], [(16, 15, 9, 5), (22, 16, 5, 6), (28, 22, 6, 7), (34, 28, 7, 8), (15, 34, 8, 9), (4, 3, 39, 10), (29, 23, 53, 59), (11, 38, 37, 12), (15, 16, 46, 45), (13, 36, 35, 14), (12, 37, 67, 42), (3, 2, 33, 39), (24, 30, 60, 54), (38, 32, 31, 37), (17, 14, 44, 47), (36, 30, 29, 35), (38, 11, 41, 68), (2, 1, 27, 33), (31, 25, 55, 61), (32, 26, 25, 31), (13, 18, 48, 43), (30, 24, 23, 29), (10, 39, 69, 40), (1, 0, 21, 27), (26, 32, 62, 56), (26, 20, 19, 25), (19, 12, 42, 49), (24, 18, 17, 23), (33, 27, 57, 63), (0, 4, 10, 21), (11, 20, 50, 41), (20, 11, 12, 19), (28, 34, 64, 58), (18, 13, 14, 17), (21, 10, 40, 51), (40, 69, 68, 41), (42, 67, 66, 43), (44, 65, 64, 45), (69, 63, 62, 68), (67, 61, 60, 66), (65, 59, 58, 64), (63, 57, 56, 62), (61, 55, 54, 60), (59, 53, 52, 58), (57, 51, 50, 56), (55, 49, 48, 54), (53, 47, 46, 52), (51, 40, 41, 50), (49, 42, 43, 48), (47, 44, 45, 46), (36, 13, 43, 66), (22, 28, 58, 52), (14, 35, 65, 44), (27, 21, 51, 57), (34, 15, 45, 64), (20, 26, 56, 50), (39, 33, 63, 69), (25, 19, 49, 55), (32, 38, 68, 62), (18, 24, 54, 48), (37, 31, 61, 67), (23, 17, 47, 53), (30, 36, 66, 60), (16, 22, 52, 46), (35, 29, 59, 65)])
me_circle_004.use_remesh_preserve_volume = False
me_circle_004.use_remesh_preserve_attributes = False
me_circle_004.use_mirror_vertex_groups = False
me_circle_004.update()

# ---- objects
ob_suzanne = bpy.data.objects.new('Suzanne', me_suzanne)
ob_pillersc_colonly = bpy.data.objects.new('PillersC-colonly', me_circle_007)
ob_pedistolec_colonly = bpy.data.objects.new('PedistoleC-colonly', me_circle_006)
ob_roof_col = bpy.data.objects.new('Roof-col', me_circle_002)
ob_pillers = bpy.data.objects.new('Pillers', me_circle_001)
ob_pedistole = bpy.data.objects.new('Pedistole', me_circle)
ob_rotator = bpy.data.objects.new('Rotator', me_circle_005)
ob_projector = bpy.data.objects.new('Projector', me_circle_003)
ob_spinner = bpy.data.objects.new('Spinner', me_circle_004)

# ---- transforms, parenting, visibility, modifiers, constraints
ob_suzanne.location = (-3.096e-07, 1.907e-07, 5.67)
ob_suzanne.lineart.crease_threshold = 0.0
ob_pillersc_colonly.location = (-2.322e-08, 1.431e-08, 4.611)
ob_pillersc_colonly.display_type = 'WIRE'
ob_pillersc_colonly.lineart.crease_threshold = 0.0
ob_pedistolec_colonly.location = (-2.322e-08, 1.431e-08, 1.131)
ob_pedistolec_colonly.display_type = 'WIRE'
ob_pedistolec_colonly.lineart.crease_threshold = 0.0
ob_roof_col.location = (-2.322e-08, 1.431e-08, 9.566)
ob_roof_col.lineart.crease_threshold = 0.0
ob_pillers.location = (-2.322e-08, 1.431e-08, 4.611)
ob_pillers.lineart.crease_threshold = 0.0
ob_pedistole.location = (-2.322e-08, 1.431e-08, 1.131)
ob_pedistole.lineart.crease_threshold = 0.0
ob_rotator.location = (0.0, 0.0, 8.068)
ob_rotator.lineart.crease_threshold = 0.0
ob_projector.parent = ob_rotator
ob_projector.location = (0.0, 0.0, 0.0)
ob_projector.lineart.crease_threshold = 0.0
ob_spinner.parent = ob_projector
ob_spinner.location = (0.0, 0.0, 0.0)
ob_spinner.lineart.crease_threshold = 0.0

# ---- collection membership
col_collection_1.objects.link(ob_suzanne)
col_collection_1.objects.link(ob_pillersc_colonly)
col_collection_1.objects.link(ob_pedistolec_colonly)
col_collection_1.objects.link(ob_roof_col)
col_collection_1.objects.link(ob_pillers)
col_collection_1.objects.link(ob_pedistole)
col_collection_1.objects.link(ob_rotator)
col_collection_1.objects.link(ob_projector)
col_collection_1.objects.link(ob_spinner)

# ---- scene / render settings (as saved in the file)
scene.camera = ob_rotator
scene.frame_start = 1; scene.frame_end = 250; scene.frame_set(2)
scene.render.engine = 'BLENDER_EEVEE_NEXT'
scene.render.resolution_percentage = 50
scene.render.dither_intensity = 0.0
scene.cycles.use_denoising = False
scene.cycles.samples = 128
scene.cycles.sampling_pattern = 'TABULATED_SOBOL'
scene.cycles.use_adaptive_sampling = False
scene.cycles.use_light_tree = False
scene.cycles.blur_glossy = 0.0
scene.cycles.sample_clamp_indirect = 0.0
scene.view_settings.view_transform = 'Standard'
bpy.context.view_layer.update()

# ---- added for rendering (the .blend has no active camera and no usable light): camera, sun
cam_auto = bpy.data.cameras.new('AutoCamera')
cam_auto.lens = 50.0
cam_auto.sensor_width = 36.0
cam_auto.clip_end = 1000.0
ob_auto_camera = bpy.data.objects.new('AutoCamera', cam_auto)
scene.collection.objects.link(ob_auto_camera)
ob_auto_camera.location = (21.2709, -24.7612, 22.8263)
ob_auto_camera.rotation_euler = (1.09748, -7.21219e-08, 0.694738)
scene.camera = ob_auto_camera
light_auto_sun = bpy.data.lights.new('AutoSun', 'SUN')
light_auto_sun.energy = 3.0
light_auto_sun.angle = 0.0523599
ob_auto_sun = bpy.data.objects.new('AutoSun', light_auto_sun)
scene.collection.objects.link(ob_auto_sun)
ob_auto_sun.rotation_euler = (0.872665, 0.174533, 0.523599)
bpy.context.view_layer.update()
